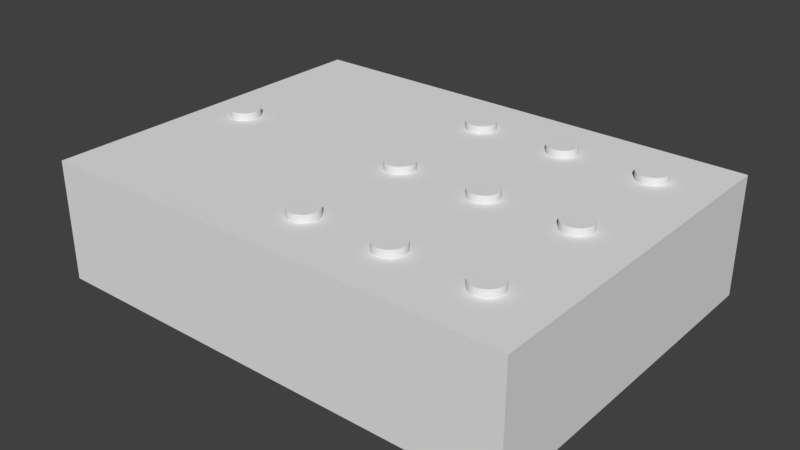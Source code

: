 # Source: Board.End.blend  (saved by Blender 2.79.0; exported with 4.5.12 LTS)
import bpy
from mathutils import Matrix  # noqa: F401  (used for matrix-valued properties, if any)

bpy.ops.wm.read_factory_settings(use_empty=True)
scene = bpy.context.scene
scene.name = 'Scene'

# ---- collections
col_collection_1 = bpy.data.collections.new('Collection 1'); scene.collection.children.link(col_collection_1)

# ---- world
world_world = bpy.data.worlds.new('World'); scene.world = world_world
world_world.color = (0.05088, 0.05088, 0.05088)
world_world.use_sun_shadow = False
world_world.sun_shadow_jitter_overblur = 0.0
world_world.cycles.sampling_method = 'MANUAL'

# ---- meshes
me_cube_018 = bpy.data.meshes.new('Cube.018')
me_cube_018.from_pydata([(-1.0, -1.0, -1.0), (-1.0, -1.0, 1.0), (-1.0, 1.0, -1.0), (-1.0, 1.0, 1.0), (1.0, -1.0, -1.0), (1.0, -1.0, 1.0), (1.0, 1.0, -1.0), (1.0, 1.0, 1.0)], [], [(0, 1, 3, 2), (2, 3, 7, 6), (6, 7, 5, 4), (4, 5, 1, 0), (2, 6, 4, 0), (7, 3, 1, 5)])
_uv = me_cube_018.uv_layers.new(name='UVMap')
_uv.uv.foreach_set('vector', [0.0, 0.0, 0.0, 0.0, 0.0, 0.0, 0.0, 0.0, 0.0, 0.0, 0.0, 0.0, 0.0, 0.0, 0.0, 0.0, 0.0, 0.0, 0.0, 0.0, 0.0, 0.0, 0.0, 0.0, 0.0, 0.0, 0.0, 0.0, 0.0, 0.0, 0.0, 0.0, 0.0, 0.0, 0.0, 0.0, 0.0, 0.0, 0.0, 0.0, 1.021, 0.9999, 5e-05, 0.9999, 5.001e-05, 5e-05, 1.021, 5e-05])
me_cube_018.use_remesh_preserve_volume = False
me_cube_018.use_remesh_preserve_attributes = False
me_cube_018.use_mirror_vertex_groups = False
me_cube_018.update()
me_cube_017 = bpy.data.meshes.new('Cube.017')
me_cube_017.from_pydata([(-1.0, -1.0, -1.0), (-1.0, -1.0, 1.0), (-1.0, 1.0, -1.0), (-1.0, 1.0, 1.0), (1.0, -1.0, -1.0), (1.0, -1.0, 1.0), (1.0, 1.0, -1.0), (1.0, 1.0, 1.0)], [], [(0, 1, 3, 2), (2, 3, 7, 6), (6, 7, 5, 4), (4, 5, 1, 0), (2, 6, 4, 0), (7, 3, 1, 5)])
_uv = me_cube_017.uv_layers.new(name='UVMap')
_uv.uv.foreach_set('vector', [0.0, 0.0, 0.0, 0.0, 0.0, 0.0, 0.0, 0.0, 0.0, 0.0, 0.0, 0.0, 0.0, 0.0, 0.0, 0.0, 0.0, 0.0, 0.0, 0.0, 0.0, 0.0, 0.0, 0.0, 0.0, 0.0, 0.0, 0.0, 0.0, 0.0, 0.0, 0.0, 0.0, 0.0, 0.0, 0.0, 0.0, 0.0, 0.0, 0.0, 1.021, 0.9999, 5e-05, 0.9999, 5.001e-05, 5e-05, 1.021, 5e-05])
me_cube_017.use_remesh_preserve_volume = False
me_cube_017.use_remesh_preserve_attributes = False
me_cube_017.use_mirror_vertex_groups = False
me_cube_017.update()
me_cube_016 = bpy.data.meshes.new('Cube.016')
me_cube_016.from_pydata([(-1.0, -1.0, -1.0), (-1.0, -1.0, 1.0), (-1.0, 1.0, -1.0), (-1.0, 1.0, 1.0), (1.0, -1.0, -1.0), (1.0, -1.0, 1.0), (1.0, 1.0, -1.0), (1.0, 1.0, 1.0)], [], [(0, 1, 3, 2), (2, 3, 7, 6), (6, 7, 5, 4), (4, 5, 1, 0), (2, 6, 4, 0), (7, 3, 1, 5)])
_uv = me_cube_016.uv_layers.new(name='UVMap')
_uv.uv.foreach_set('vector', [0.0, 0.0, 0.0, 0.0, 0.0, 0.0, 0.0, 0.0, 0.0, 0.0, 0.0, 0.0, 0.0, 0.0, 0.0, 0.0, 0.0, 0.0, 0.0, 0.0, 0.0, 0.0, 0.0, 0.0, 0.0, 0.0, 0.0, 0.0, 0.0, 0.0, 0.0, 0.0, 0.0, 0.0, 0.0, 0.0, 0.0, 0.0, 0.0, 0.0, 1.021, 0.9999, 5e-05, 0.9999, 5.001e-05, 5e-05, 1.021, 5e-05])
me_cube_016.use_remesh_preserve_volume = False
me_cube_016.use_remesh_preserve_attributes = False
me_cube_016.use_mirror_vertex_groups = False
me_cube_016.update()
me_cube_015 = bpy.data.meshes.new('Cube.015')
me_cube_015.from_pydata([(-1.0, -1.0, -1.0), (-1.0, -1.0, 1.0), (-1.0, 1.0, -1.0), (-1.0, 1.0, 1.0), (1.0, -1.0, -1.0), (1.0, -1.0, 1.0), (1.0, 1.0, -1.0), (1.0, 1.0, 1.0)], [], [(0, 1, 3, 2), (2, 3, 7, 6), (6, 7, 5, 4), (4, 5, 1, 0), (2, 6, 4, 0), (7, 3, 1, 5)])
_uv = me_cube_015.uv_layers.new(name='UVMap')
_uv.uv.foreach_set('vector', [0.0, 0.0, 0.0, 0.0, 0.0, 0.0, 0.0, 0.0, 0.0, 0.0, 0.0, 0.0, 0.0, 0.0, 0.0, 0.0, 0.0, 0.0, 0.0, 0.0, 0.0, 0.0, 0.0, 0.0, 0.0, 0.0, 0.0, 0.0, 0.0, 0.0, 0.0, 0.0, 0.0, 0.0, 0.0, 0.0, 0.0, 0.0, 0.0, 0.0, 1.021, 0.9999, 5e-05, 0.9999, 5.001e-05, 5e-05, 1.021, 5e-05])
me_cube_015.use_remesh_preserve_volume = False
me_cube_015.use_remesh_preserve_attributes = False
me_cube_015.use_mirror_vertex_groups = False
me_cube_015.update()
me_cube_012 = bpy.data.meshes.new('Cube.012')
me_cube_012.from_pydata([(-1.0, -1.0, -1.0), (-1.0, -1.0, 1.0), (-1.0, 1.0, -1.0), (-1.0, 1.0, 1.0), (1.0, -1.0, -1.0), (1.0, -1.0, 1.0), (1.0, 1.0, -1.0), (1.0, 1.0, 1.0)], [], [(0, 1, 3, 2), (2, 3, 7, 6), (6, 7, 5, 4), (4, 5, 1, 0), (2, 6, 4, 0), (7, 3, 1, 5)])
_uv = me_cube_012.uv_layers.new(name='UVMap')
_uv.uv.foreach_set('vector', [0.0, 0.0, 0.0, 0.0, 0.0, 0.0, 0.0, 0.0, 0.0, 0.0, 0.0, 0.0, 0.0, 0.0, 0.0, 0.0, 0.0, 0.0, 0.0, 0.0, 0.0, 0.0, 0.0, 0.0, 0.0, 0.0, 0.0, 0.0, 0.0, 0.0, 0.0, 0.0, 0.0, 0.0, 0.0, 0.0, 0.0, 0.0, 0.0, 0.0, 1.021, 0.9999, 5e-05, 0.9999, 5.001e-05, 5e-05, 1.021, 5e-05])
me_cube_012.use_remesh_preserve_volume = False
me_cube_012.use_remesh_preserve_attributes = False
me_cube_012.use_mirror_vertex_groups = False
me_cube_012.update()
me_cylinder_014 = bpy.data.meshes.new('Cylinder.014')
me_cylinder_014.from_pydata([(0.0, 1.0, -1.0), (0.0, 1.0, 1.0), (0.1951, 0.9808, -1.0), (0.1951, 0.9808, 1.0), (0.3827, 0.9239, -1.0), (0.3827, 0.9239, 1.0), (0.5556, 0.8315, -1.0), (0.5556, 0.8315, 1.0), (0.7071, 0.7071, -1.0), (0.7071, 0.7071, 1.0), (0.8315, 0.5556, -1.0), (0.8315, 0.5556, 1.0), (0.9239, 0.3827, -1.0), (0.9239, 0.3827, 1.0), (0.9808, 0.1951, -1.0), (0.9808, 0.1951, 1.0), (1.0, 7.55e-08, -1.0), (1.0, 7.55e-08, 1.0), (0.9808, -0.1951, -1.0), (0.9808, -0.1951, 1.0), (0.9239, -0.3827, -1.0), (0.9239, -0.3827, 1.0), (0.8315, -0.5556, -1.0), (0.8315, -0.5556, 1.0), (0.7071, -0.7071, -1.0), (0.7071, -0.7071, 1.0), (0.5556, -0.8315, -1.0), (0.5556, -0.8315, 1.0), (0.3827, -0.9239, -1.0), (0.3827, -0.9239, 1.0), (0.1951, -0.9808, -1.0), (0.1951, -0.9808, 1.0), (-3.258e-07, -1.0, -1.0), (-3.258e-07, -1.0, 1.0), (-0.1951, -0.9808, -1.0), (-0.1951, -0.9808, 1.0), (-0.3827, -0.9239, -1.0), (-0.3827, -0.9239, 1.0), (-0.5556, -0.8315, -1.0), (-0.5556, -0.8315, 1.0), (-0.7071, -0.7071, -1.0), (-0.7071, -0.7071, 1.0), (-0.8315, -0.5556, -1.0), (-0.8315, -0.5556, 1.0), (-0.9239, -0.3827, -1.0), (-0.9239, -0.3827, 1.0), (-0.9808, -0.1951, -1.0), (-0.9808, -0.1951, 1.0), (-1.0, 9.656e-07, -1.0), (-1.0, 9.656e-07, 1.0), (-0.9808, 0.1951, -1.0), (-0.9808, 0.1951, 1.0), (-0.9239, 0.3827, -1.0), (-0.9239, 0.3827, 1.0), (-0.8315, 0.5556, -1.0), (-0.8315, 0.5556, 1.0), (-0.7071, 0.7071, -1.0), (-0.7071, 0.7071, 1.0), (-0.5556, 0.8315, -1.0), (-0.5556, 0.8315, 1.0), (-0.3827, 0.9239, -1.0), (-0.3827, 0.9239, 1.0), (-0.1951, 0.9808, -1.0), (-0.1951, 0.9808, 1.0)], [], [(0, 1, 3, 2), (2, 3, 5, 4), (4, 5, 7, 6), (6, 7, 9, 8), (8, 9, 11, 10), (10, 11, 13, 12), (12, 13, 15, 14), (14, 15, 17, 16), (16, 17, 19, 18), (18, 19, 21, 20), (20, 21, 23, 22), (22, 23, 25, 24), (24, 25, 27, 26), (26, 27, 29, 28), (28, 29, 31, 30), (30, 31, 33, 32), (32, 33, 35, 34), (34, 35, 37, 36), (36, 37, 39, 38), (38, 39, 41, 40), (40, 41, 43, 42), (42, 43, 45, 44), (44, 45, 47, 46), (46, 47, 49, 48), (48, 49, 51, 50), (50, 51, 53, 52), (52, 53, 55, 54), (54, 55, 57, 56), (56, 57, 59, 58), (58, 59, 61, 60), (3, 1, 63, 61, 59, 57, 55, 53, 51, 49, 47, 45, 43, 41, 39, 37, 35, 33, 31, 29, 27, 25, 23, 21, 19, 17, 15, 13, 11, 9, 7, 5), (60, 61, 63, 62), (62, 63, 1, 0), (0, 2, 4, 6, 8, 10, 12, 14, 16, 18, 20, 22, 24, 26, 28, 30, 32, 34, 36, 38, 40, 42, 44, 46, 48, 50, 52, 54, 56, 58, 60, 62)])
me_cylinder_014.use_remesh_preserve_volume = False
me_cylinder_014.use_remesh_preserve_attributes = False
me_cylinder_014.use_mirror_vertex_groups = False
me_cylinder_014.update()
me_cylinder_013 = bpy.data.meshes.new('Cylinder.013')
me_cylinder_013.from_pydata([(0.0, 1.0, -1.0), (0.0, 1.0, 1.0), (0.1951, 0.9808, -1.0), (0.1951, 0.9808, 1.0), (0.3827, 0.9239, -1.0), (0.3827, 0.9239, 1.0), (0.5556, 0.8315, -1.0), (0.5556, 0.8315, 1.0), (0.7071, 0.7071, -1.0), (0.7071, 0.7071, 1.0), (0.8315, 0.5556, -1.0), (0.8315, 0.5556, 1.0), (0.9239, 0.3827, -1.0), (0.9239, 0.3827, 1.0), (0.9808, 0.1951, -1.0), (0.9808, 0.1951, 1.0), (1.0, 7.55e-08, -1.0), (1.0, 7.55e-08, 1.0), (0.9808, -0.1951, -1.0), (0.9808, -0.1951, 1.0), (0.9239, -0.3827, -1.0), (0.9239, -0.3827, 1.0), (0.8315, -0.5556, -1.0), (0.8315, -0.5556, 1.0), (0.7071, -0.7071, -1.0), (0.7071, -0.7071, 1.0), (0.5556, -0.8315, -1.0), (0.5556, -0.8315, 1.0), (0.3827, -0.9239, -1.0), (0.3827, -0.9239, 1.0), (0.1951, -0.9808, -1.0), (0.1951, -0.9808, 1.0), (-3.258e-07, -1.0, -1.0), (-3.258e-07, -1.0, 1.0), (-0.1951, -0.9808, -1.0), (-0.1951, -0.9808, 1.0), (-0.3827, -0.9239, -1.0), (-0.3827, -0.9239, 1.0), (-0.5556, -0.8315, -1.0), (-0.5556, -0.8315, 1.0), (-0.7071, -0.7071, -1.0), (-0.7071, -0.7071, 1.0), (-0.8315, -0.5556, -1.0), (-0.8315, -0.5556, 1.0), (-0.9239, -0.3827, -1.0), (-0.9239, -0.3827, 1.0), (-0.9808, -0.1951, -1.0), (-0.9808, -0.1951, 1.0), (-1.0, 9.656e-07, -1.0), (-1.0, 9.656e-07, 1.0), (-0.9808, 0.1951, -1.0), (-0.9808, 0.1951, 1.0), (-0.9239, 0.3827, -1.0), (-0.9239, 0.3827, 1.0), (-0.8315, 0.5556, -1.0), (-0.8315, 0.5556, 1.0), (-0.7071, 0.7071, -1.0), (-0.7071, 0.7071, 1.0), (-0.5556, 0.8315, -1.0), (-0.5556, 0.8315, 1.0), (-0.3827, 0.9239, -1.0), (-0.3827, 0.9239, 1.0), (-0.1951, 0.9808, -1.0), (-0.1951, 0.9808, 1.0)], [], [(0, 1, 3, 2), (2, 3, 5, 4), (4, 5, 7, 6), (6, 7, 9, 8), (8, 9, 11, 10), (10, 11, 13, 12), (12, 13, 15, 14), (14, 15, 17, 16), (16, 17, 19, 18), (18, 19, 21, 20), (20, 21, 23, 22), (22, 23, 25, 24), (24, 25, 27, 26), (26, 27, 29, 28), (28, 29, 31, 30), (30, 31, 33, 32), (32, 33, 35, 34), (34, 35, 37, 36), (36, 37, 39, 38), (38, 39, 41, 40), (40, 41, 43, 42), (42, 43, 45, 44), (44, 45, 47, 46), (46, 47, 49, 48), (48, 49, 51, 50), (50, 51, 53, 52), (52, 53, 55, 54), (54, 55, 57, 56), (56, 57, 59, 58), (58, 59, 61, 60), (3, 1, 63, 61, 59, 57, 55, 53, 51, 49, 47, 45, 43, 41, 39, 37, 35, 33, 31, 29, 27, 25, 23, 21, 19, 17, 15, 13, 11, 9, 7, 5), (60, 61, 63, 62), (62, 63, 1, 0), (0, 2, 4, 6, 8, 10, 12, 14, 16, 18, 20, 22, 24, 26, 28, 30, 32, 34, 36, 38, 40, 42, 44, 46, 48, 50, 52, 54, 56, 58, 60, 62)])
me_cylinder_013.use_remesh_preserve_volume = False
me_cylinder_013.use_remesh_preserve_attributes = False
me_cylinder_013.use_mirror_vertex_groups = False
me_cylinder_013.update()
me_cylinder_012 = bpy.data.meshes.new('Cylinder.012')
me_cylinder_012.from_pydata([(0.0, 1.0, -1.0), (0.0, 1.0, 1.0), (0.1951, 0.9808, -1.0), (0.1951, 0.9808, 1.0), (0.3827, 0.9239, -1.0), (0.3827, 0.9239, 1.0), (0.5556, 0.8315, -1.0), (0.5556, 0.8315, 1.0), (0.7071, 0.7071, -1.0), (0.7071, 0.7071, 1.0), (0.8315, 0.5556, -1.0), (0.8315, 0.5556, 1.0), (0.9239, 0.3827, -1.0), (0.9239, 0.3827, 1.0), (0.9808, 0.1951, -1.0), (0.9808, 0.1951, 1.0), (1.0, 7.55e-08, -1.0), (1.0, 7.55e-08, 1.0), (0.9808, -0.1951, -1.0), (0.9808, -0.1951, 1.0), (0.9239, -0.3827, -1.0), (0.9239, -0.3827, 1.0), (0.8315, -0.5556, -1.0), (0.8315, -0.5556, 1.0), (0.7071, -0.7071, -1.0), (0.7071, -0.7071, 1.0), (0.5556, -0.8315, -1.0), (0.5556, -0.8315, 1.0), (0.3827, -0.9239, -1.0), (0.3827, -0.9239, 1.0), (0.1951, -0.9808, -1.0), (0.1951, -0.9808, 1.0), (-3.258e-07, -1.0, -1.0), (-3.258e-07, -1.0, 1.0), (-0.1951, -0.9808, -1.0), (-0.1951, -0.9808, 1.0), (-0.3827, -0.9239, -1.0), (-0.3827, -0.9239, 1.0), (-0.5556, -0.8315, -1.0), (-0.5556, -0.8315, 1.0), (-0.7071, -0.7071, -1.0), (-0.7071, -0.7071, 1.0), (-0.8315, -0.5556, -1.0), (-0.8315, -0.5556, 1.0), (-0.9239, -0.3827, -1.0), (-0.9239, -0.3827, 1.0), (-0.9808, -0.1951, -1.0), (-0.9808, -0.1951, 1.0), (-1.0, 9.656e-07, -1.0), (-1.0, 9.656e-07, 1.0), (-0.9808, 0.1951, -1.0), (-0.9808, 0.1951, 1.0), (-0.9239, 0.3827, -1.0), (-0.9239, 0.3827, 1.0), (-0.8315, 0.5556, -1.0), (-0.8315, 0.5556, 1.0), (-0.7071, 0.7071, -1.0), (-0.7071, 0.7071, 1.0), (-0.5556, 0.8315, -1.0), (-0.5556, 0.8315, 1.0), (-0.3827, 0.9239, -1.0), (-0.3827, 0.9239, 1.0), (-0.1951, 0.9808, -1.0), (-0.1951, 0.9808, 1.0)], [], [(0, 1, 3, 2), (2, 3, 5, 4), (4, 5, 7, 6), (6, 7, 9, 8), (8, 9, 11, 10), (10, 11, 13, 12), (12, 13, 15, 14), (14, 15, 17, 16), (16, 17, 19, 18), (18, 19, 21, 20), (20, 21, 23, 22), (22, 23, 25, 24), (24, 25, 27, 26), (26, 27, 29, 28), (28, 29, 31, 30), (30, 31, 33, 32), (32, 33, 35, 34), (34, 35, 37, 36), (36, 37, 39, 38), (38, 39, 41, 40), (40, 41, 43, 42), (42, 43, 45, 44), (44, 45, 47, 46), (46, 47, 49, 48), (48, 49, 51, 50), (50, 51, 53, 52), (52, 53, 55, 54), (54, 55, 57, 56), (56, 57, 59, 58), (58, 59, 61, 60), (3, 1, 63, 61, 59, 57, 55, 53, 51, 49, 47, 45, 43, 41, 39, 37, 35, 33, 31, 29, 27, 25, 23, 21, 19, 17, 15, 13, 11, 9, 7, 5), (60, 61, 63, 62), (62, 63, 1, 0), (0, 2, 4, 6, 8, 10, 12, 14, 16, 18, 20, 22, 24, 26, 28, 30, 32, 34, 36, 38, 40, 42, 44, 46, 48, 50, 52, 54, 56, 58, 60, 62)])
me_cylinder_012.use_remesh_preserve_volume = False
me_cylinder_012.use_remesh_preserve_attributes = False
me_cylinder_012.use_mirror_vertex_groups = False
me_cylinder_012.update()
me_cube_002 = bpy.data.meshes.new('Cube.002')
me_cube_002.from_pydata([(-0.6, 0.25, -0.625), (-0.5805, 0.2452, -0.625), (-0.5617, 0.231, -0.625), (-0.5444, 0.2079, -0.625), (-0.5293, 0.1768, -0.625), (-0.5169, 0.1389, -0.625), (-0.5076, 0.09567, -0.625), (-0.5019, 0.04877, -0.625), (-0.5, 1.887e-08, -0.625), (-0.5019, -0.04877, -0.625), (-0.5076, -0.09567, -0.625), (-0.5169, -0.1389, -0.625), (-0.5293, -0.1768, -0.625), (-0.5444, -0.2079, -0.625), (-0.5617, -0.231, -0.625), (-0.5805, -0.2452, -0.625), (-0.6, -0.25, -0.625), (-0.6195, -0.2452, -0.625), (-0.6383, -0.231, -0.625), (-0.6556, -0.2079, -0.625), (-0.6707, -0.1768, -0.625), (-0.6831, -0.1389, -0.625), (-0.6924, -0.09567, -0.625), (-0.6981, -0.04877, -0.625), (-0.7, 2.414e-07, -0.625), (-0.6981, 0.04877, -0.625), (-0.6924, 0.09567, -0.625), (-0.6831, 0.1389, -0.625), (-0.6707, 0.1768, -0.625), (-0.6556, 0.2079, -0.625), (-0.6383, 0.231, -0.625), (-0.6195, 0.2452, -0.625), (0.0, 0.25, -0.625), (0.01951, 0.2452, -0.625), (0.03827, 0.231, -0.625), (0.05556, 0.2079, -0.625), (0.07071, 0.1768, -0.625), (0.08315, 0.1389, -0.625), (0.09239, 0.09567, -0.625), (0.09808, 0.04877, -0.625), (0.1, 1.887e-08, -0.625), (0.09808, -0.04877, -0.625), (0.09239, -0.09567, -0.625), (0.08315, -0.1389, -0.625), (0.07071, -0.1768, -0.625), (0.05556, -0.2079, -0.625), (0.03827, -0.231, -0.625), (0.01951, -0.2452, -0.625), (-3.258e-08, -0.25, -0.625), (-0.01951, -0.2452, -0.625), (-0.03827, -0.231, -0.625), (-0.05556, -0.2079, -0.625), (-0.07071, -0.1768, -0.625), (-0.08315, -0.1389, -0.625), (-0.09239, -0.09567, -0.625), (-0.09808, -0.04877, -0.625), (-0.1, 2.414e-07, -0.625), (-0.09808, 0.04877, -0.625), (-0.09239, 0.09567, -0.625), (-0.08315, 0.1389, -0.625), (-0.07071, 0.1768, -0.625), (-0.05556, 0.2079, -0.625), (-0.03827, 0.231, -0.625), (-0.01951, 0.2452, -0.625), (0.6, 0.25, -0.625), (0.6195, 0.2452, -0.625), (0.6383, 0.231, -0.625), (0.6556, 0.2079, -0.625), (0.6707, 0.1768, -0.625), (0.6831, 0.1389, -0.625), (0.6924, 0.09567, -0.625), (0.6981, 0.04877, -0.625), (0.7, 1.887e-08, -0.625), (0.6981, -0.04877, -0.625), (0.6924, -0.09567, -0.625), (0.6831, -0.1389, -0.625), (0.6707, -0.1768, -0.625), (0.6556, -0.2079, -0.625), (0.6383, -0.231, -0.625), (0.6195, -0.2452, -0.625), (0.6, -0.25, -0.625), (0.5805, -0.2452, -0.625), (0.5617, -0.231, -0.625), (0.5444, -0.2079, -0.625), (0.5293, -0.1768, -0.625), (0.5169, -0.1389, -0.625), (0.5076, -0.09567, -0.625), (0.5019, -0.04877, -0.625), (0.5, 2.414e-07, -0.625), (0.5019, 0.04877, -0.625), (0.5076, 0.09567, -0.625), (0.5169, 0.1389, -0.625), (0.5293, 0.1768, -0.625), (0.5444, 0.2079, -0.625), (0.5617, 0.231, -0.625), (0.5805, 0.2452, -0.625), (-1.0, -1.0, -1.0), (-1.0, -1.0, 1.0), (-1.0, 1.0, -1.0), (-1.0, 1.0, 1.0), (1.0, -1.0, -1.0), (1.0, -1.0, 1.0), (1.0, 1.0, -1.0), (1.0, 1.0, 1.0), (0.6831, -0.1389, 1.0), (0.6, 0.25, 1.0), (0.5805, 0.2452, 1.0), (0.5617, 0.231, 1.0), (0.5076, -0.09567, 1.0), (0.5169, -0.1389, 1.0), (0.5019, -0.04877, 1.0), (0.5293, -0.1768, 1.0), (0.5805, -0.2452, 1.0), (0.6, -0.25, 1.0), (0.5617, -0.231, 1.0), (0.6981, 0.04877, 1.0), (0.6556, 0.2079, 1.0), (0.7, 1.887e-08, 1.0), (0.6924, 0.09567, 1.0), (0.6195, -0.2452, 1.0), (0.5293, 0.1768, 1.0), (0.5444, 0.2079, 1.0), (0.5169, 0.1389, 1.0), (0.6981, -0.04877, 1.0), (0.6556, -0.2079, 1.0), (0.6707, -0.1768, 1.0), (0.6924, -0.09567, 1.0), (0.5, 2.414e-07, 1.0), (0.5444, -0.2079, 1.0), (0.5019, 0.04877, 1.0), (0.6707, 0.1768, 1.0), (0.6383, -0.231, 1.0), (0.6831, 0.1389, 1.0), (0.5076, 0.09567, 1.0), (0.6383, 0.231, 1.0), (0.6195, 0.2452, 1.0), (0.08315, -0.1389, 1.0), (0.0, 0.25, 1.0), (-0.01951, 0.2452, 1.0), (-0.03827, 0.231, 1.0), (-0.09239, -0.09567, 1.0), (-0.08315, -0.1389, 1.0), (-0.09808, -0.04877, 1.0), (-0.07071, -0.1768, 1.0), (-0.01951, -0.2452, 1.0), (-3.258e-08, -0.25, 1.0), (-0.03827, -0.231, 1.0), (0.09808, 0.04877, 1.0), (0.05556, 0.2079, 1.0), (0.1, 1.887e-08, 1.0), (0.09239, 0.09567, 1.0), (0.01951, -0.2452, 1.0), (-0.07071, 0.1768, 1.0), (-0.05556, 0.2079, 1.0), (-0.08315, 0.1389, 1.0), (0.09808, -0.04877, 1.0), (0.05556, -0.2079, 1.0), (0.07071, -0.1768, 1.0), (0.09239, -0.09567, 1.0), (-0.1, 2.414e-07, 1.0), (-0.05556, -0.2079, 1.0), (-0.09808, 0.04877, 1.0), (0.07071, 0.1768, 1.0), (0.03827, -0.231, 1.0), (0.08315, 0.1389, 1.0), (-0.09239, 0.09567, 1.0), (0.03827, 0.231, 1.0), (0.01951, 0.2452, 1.0), (-0.5169, -0.1389, 1.0), (-0.6, 0.25, 1.0), (-0.6195, 0.2452, 1.0), (-0.6383, 0.231, 1.0), (-0.6924, -0.09567, 1.0), (-0.6831, -0.1389, 1.0), (-0.6981, -0.04877, 1.0), (-0.6707, -0.1768, 1.0), (-0.6195, -0.2452, 1.0), (-0.6, -0.25, 1.0), (-0.6383, -0.231, 1.0), (-0.5019, 0.04877, 1.0), (-0.5444, 0.2079, 1.0), (-0.5, 1.887e-08, 1.0), (-0.5076, 0.09567, 1.0), (-0.5805, -0.2452, 1.0), (-0.6707, 0.1768, 1.0), (-0.6556, 0.2079, 1.0), (-0.6831, 0.1389, 1.0), (-0.5019, -0.04877, 1.0), (-0.5444, -0.2079, 1.0), (-0.5293, -0.1768, 1.0), (-0.5076, -0.09567, 1.0), (-0.7, 2.414e-07, 1.0), (-0.6556, -0.2079, 1.0), (-0.6981, 0.04877, 1.0), (-0.5293, 0.1768, 1.0), (-0.5617, -0.231, 1.0), (-0.5169, 0.1389, 1.0), (-0.6924, 0.09567, 1.0), (-0.5617, 0.231, 1.0), (-0.5805, 0.2452, 1.0)], [], [(0, 1, 199, 169), (1, 2, 198, 199), (2, 3, 180, 198), (3, 4, 194, 180), (4, 5, 196, 194), (5, 6, 182, 196), (6, 7, 179, 182), (7, 8, 181, 179), (8, 9, 187, 181), (9, 10, 190, 187), (10, 11, 168, 190), (11, 12, 189, 168), (12, 13, 188, 189), (13, 14, 195, 188), (14, 15, 183, 195), (15, 16, 177, 183), (16, 17, 176, 177), (17, 18, 178, 176), (18, 19, 192, 178), (19, 20, 175, 192), (20, 21, 173, 175), (21, 22, 172, 173), (22, 23, 174, 172), (23, 24, 191, 174), (24, 25, 193, 191), (25, 26, 197, 193), (26, 27, 186, 197), (27, 28, 184, 186), (28, 29, 185, 184), (29, 30, 171, 185), (30, 31, 170, 171), (31, 0, 169, 170), (0, 31, 30, 29, 28, 27, 26, 25, 24, 23, 22, 21, 20, 19, 18, 17, 16, 15, 14, 13, 12, 11, 10, 9, 8, 7, 6, 5, 4, 3, 2, 1), (32, 33, 167, 137), (33, 34, 166, 167), (34, 35, 148, 166), (35, 36, 162, 148), (36, 37, 164, 162), (37, 38, 150, 164), (38, 39, 147, 150), (39, 40, 149, 147), (40, 41, 155, 149), (41, 42, 158, 155), (42, 43, 136, 158), (43, 44, 157, 136), (44, 45, 156, 157), (45, 46, 163, 156), (46, 47, 151, 163), (47, 48, 145, 151), (48, 49, 144, 145), (49, 50, 146, 144), (50, 51, 160, 146), (51, 52, 143, 160), (52, 53, 141, 143), (53, 54, 140, 141), (54, 55, 142, 140), (55, 56, 159, 142), (56, 57, 161, 159), (57, 58, 165, 161), (58, 59, 154, 165), (59, 60, 152, 154), (60, 61, 153, 152), (61, 62, 139, 153), (62, 63, 138, 139), (63, 32, 137, 138), (32, 63, 62, 61, 60, 59, 58, 57, 56, 55, 54, 53, 52, 51, 50, 49, 48, 47, 46, 45, 44, 43, 42, 41, 40, 39, 38, 37, 36, 35, 34, 33), (64, 65, 135, 105), (65, 66, 134, 135), (66, 67, 116, 134), (67, 68, 130, 116), (68, 69, 132, 130), (69, 70, 118, 132), (70, 71, 115, 118), (71, 72, 117, 115), (72, 73, 123, 117), (73, 74, 126, 123), (74, 75, 104, 126), (75, 76, 125, 104), (76, 77, 124, 125), (77, 78, 131, 124), (78, 79, 119, 131), (79, 80, 113, 119), (80, 81, 112, 113), (81, 82, 114, 112), (82, 83, 128, 114), (83, 84, 111, 128), (84, 85, 109, 111), (85, 86, 108, 109), (86, 87, 110, 108), (87, 88, 127, 110), (88, 89, 129, 127), (89, 90, 133, 129), (90, 91, 122, 133), (91, 92, 120, 122), (92, 93, 121, 120), (93, 94, 107, 121), (94, 95, 106, 107), (95, 64, 105, 106), (64, 95, 94, 93, 92, 91, 90, 89, 88, 87, 86, 85, 84, 83, 82, 81, 80, 79, 78, 77, 76, 75, 74, 73, 72, 71, 70, 69, 68, 67, 66, 65), (96, 97, 99, 98), (98, 99, 103, 102), (102, 103, 101, 100), (100, 101, 97, 96), (98, 102, 100, 96), (103, 117, 123, 126, 104, 125, 124, 131, 119, 113, 112, 114, 128, 111, 109, 108, 110, 127, 149, 155, 158, 136, 157, 156, 163, 151, 145, 144, 146, 160, 143, 141, 140, 142, 159, 181, 187, 190, 168, 189, 188, 195, 183, 177, 176, 178, 192, 175, 173, 172, 174, 191, 99, 97, 101), (99, 127, 129, 133, 122, 120, 121, 107, 106, 105, 135, 134, 116, 130, 132, 118, 115, 117, 103), (99, 159, 161, 165, 154, 152, 153, 139, 138, 137, 167, 166, 148, 162, 164, 150, 147, 149, 127), (99, 191, 193, 197, 186, 184, 185, 171, 170, 169, 199, 198, 180, 194, 196, 182, 179, 181, 159)])
_uv = me_cube_002.uv_layers.new(name='UVMap')
_uv.uv.foreach_set('vector', [0.0, 0.0, 0.0, 0.0, 0.0, 0.0, 0.0, 0.0, 0.0, 0.0, 0.0, 0.0, 0.0, 0.0, 0.0, 0.0, 0.0, 0.0, 0.0, 0.0, 0.0, 0.0, 0.0, 0.0, 0.0, 0.0, 0.0, 0.0, 0.0, 0.0, 0.0, 0.0, 0.0, 0.0, 0.0, 0.0, 0.0, 0.0, 0.0, 0.0, 0.0, 0.0, 0.0, 0.0, 0.0, 0.0, 0.0, 0.0, 0.0, 0.0, 0.0, 0.0, 0.0, 0.0, 0.0, 0.0, 0.0, 0.0, 0.0, 0.0, 0.0, 0.0, 0.0, 0.0, 0.0, 0.0, 0.0, 0.0, 0.0, 0.0, 0.0, 0.0, 0.0, 0.0, 0.0, 0.0, 0.0, 0.0, 0.0, 0.0, 0.0, 0.0, 0.0, 0.0, 0.0, 0.0, 0.0, 0.0, 0.0, 0.0, 0.0, 0.0, 0.0, 0.0, 0.0, 0.0, 0.0, 0.0, 0.0, 0.0, 0.0, 0.0, 0.0, 0.0, 0.0, 0.0, 0.0, 0.0, 0.0, 0.0, 0.0, 0.0, 0.0, 0.0, 0.0, 0.0, 0.0, 0.0, 0.0, 0.0, 0.0, 0.0, 0.0, 0.0, 0.0, 0.0, 0.0, 0.0, 0.0, 0.0, 0.0, 0.0, 0.0, 0.0, 0.0, 0.0, 0.0, 0.0, 0.0, 0.0, 0.0, 0.0, 0.0, 0.0, 0.0, 0.0, 0.0, 0.0, 0.0, 0.0, 0.0, 0.0, 0.0, 0.0, 0.0, 0.0, 0.0, 0.0, 0.0, 0.0, 0.0, 0.0, 0.0, 0.0, 0.0, 0.0, 0.0, 0.0, 0.0, 0.0, 0.0, 0.0, 0.0, 0.0, 0.0, 0.0, 0.0, 0.0, 0.0, 0.0, 0.0, 0.0, 0.0, 0.0, 0.0, 0.0, 0.0, 0.0, 0.0, 0.0, 0.0, 0.0, 0.0, 0.0, 0.0, 0.0, 0.0, 0.0, 0.0, 0.0, 0.0, 0.0, 0.0, 0.0, 0.0, 0.0, 0.0, 0.0, 0.0, 0.0, 0.0, 0.0, 0.0, 0.0, 0.0, 0.0, 0.0, 0.0, 0.0, 0.0, 0.0, 0.0, 0.0, 0.0, 0.0, 0.0, 0.0, 0.0, 0.0, 0.0, 0.0, 0.0, 0.0, 0.0, 0.0, 0.0, 0.0, 0.0, 0.0, 0.0, 0.0, 0.0, 0.0, 0.0, 0.0, 0.0, 0.0, 0.0, 0.0, 0.0, 0.0, 0.0, 0.0, 0.0, 0.0, 0.0, 0.0, 0.0, 0.0, 0.0, 0.0, 0.0, 0.0, 0.0, 0.0, 0.0, 0.0, 0.0, 0.0, 0.0, 0.0, 0.0, 0.0, 0.0, 0.0, 0.0, 0.0, 0.0, 0.0, 0.0, 0.0, 0.0, 0.0, 0.0, 0.0, 0.0, 0.0, 0.0, 0.0, 0.0, 0.0, 0.0, 0.0, 0.0, 0.0, 0.0, 0.0, 0.0, 0.0, 0.0, 0.0, 0.0, 0.0, 0.0, 0.0, 0.0, 0.0, 0.0, 0.0, 0.0, 0.0, 0.0, 0.0, 0.0, 0.0, 0.0, 0.0, 0.0, 0.0, 0.0, 0.0, 0.0, 0.0, 0.0, 0.0, 0.0, 0.0, 0.0, 0.0, 0.0, 0.0, 0.0, 0.0, 0.0, 0.0, 0.0, 0.0, 0.0, 0.0, 0.0, 0.0, 0.0, 0.0, 0.0, 0.0, 0.0, 0.0, 0.0, 0.0, 0.0, 0.0, 0.0, 0.0, 0.0, 0.0, 0.0, 0.0, 0.0, 0.0, 0.0, 0.0, 0.0, 0.0, 0.0, 0.0, 0.0, 0.0, 0.0, 0.0, 0.0, 0.0, 0.0, 0.0, 0.0, 0.0, 0.0, 0.0, 0.0, 0.0, 0.0, 0.0, 0.0, 0.0, 0.0, 0.0, 0.0, 0.0, 0.0, 0.0, 0.0, 0.0, 0.0, 0.0, 0.0, 0.0, 0.0, 0.0, 0.0, 0.0, 0.0, 0.0, 0.0, 0.0, 0.0, 0.0, 0.0, 0.0, 0.0, 0.0, 0.0, 0.0, 0.0, 0.0, 0.0, 0.0, 0.0, 0.0, 0.0, 0.0, 0.0, 0.0, 0.0, 0.0, 0.0, 0.0, 0.0, 0.0, 0.0, 0.0, 0.0, 0.0, 0.0, 0.0, 0.0, 0.0, 0.0, 0.0, 0.0, 0.0, 0.0, 0.0, 0.0, 0.0, 0.0, 0.0, 0.0, 0.0, 0.0, 0.0, 0.0, 0.0, 0.0, 0.0, 0.0, 0.0, 0.0, 0.0, 0.0, 0.0, 0.0, 0.0, 0.0, 0.0, 0.0, 0.0, 0.0, 0.0, 0.0, 0.0, 0.0, 0.0, 0.0, 0.0, 0.0, 0.0, 0.0, 0.0, 0.0, 0.0, 0.0, 0.0, 0.0, 0.0, 0.0, 0.0, 0.0, 0.0, 0.0, 0.0, 0.0, 0.0, 0.0, 0.0, 0.0, 0.0, 0.0, 0.0, 0.0, 0.0, 0.0, 0.0, 0.0, 0.0, 0.0, 0.0, 0.0, 0.0, 0.0, 0.0, 0.0, 0.0, 0.0, 0.0, 0.0, 0.0, 0.0, 0.0, 0.0, 0.0, 0.0, 0.0, 0.0, 0.0, 0.0, 0.0, 0.0, 0.0, 0.0, 0.0, 0.0, 0.0, 0.0, 0.0, 0.0, 0.0, 0.0, 0.0, 0.0, 0.0, 0.0, 0.0, 0.0, 0.0, 0.0, 0.0, 0.0, 0.0, 0.0, 0.0, 0.0, 0.0, 0.0, 0.0, 0.0, 0.0, 0.0, 0.0, 0.0, 0.0, 0.0, 0.0, 0.0, 0.0, 0.0, 0.0, 0.0, 0.0, 0.0, 0.0, 0.0, 0.0, 0.0, 0.0, 0.0, 0.0, 0.0, 0.0, 0.0, 0.0, 0.0, 0.0, 0.0, 0.0, 0.0, 0.0, 0.0, 0.0, 0.0, 0.0, 0.0, 0.0, 0.0, 0.0, 0.0, 0.0, 0.0, 0.0, 0.0, 0.0, 0.0, 0.0, 0.0, 0.0, 0.0, 0.0, 0.0, 0.0, 0.0, 0.0, 0.0, 0.0, 0.0, 0.0, 0.0, 0.0, 0.0, 0.0, 0.0, 0.0, 0.0, 0.0, 0.0, 0.0, 0.0, 0.0, 0.0, 0.0, 0.0, 0.0, 0.0, 0.0, 0.0, 0.0, 0.0, 0.0, 0.0, 0.0, 0.0, 0.0, 0.0, 0.0, 0.0, 0.0, 0.0, 0.0, 0.0, 0.0, 0.0, 0.0, 0.0, 0.0, 0.0, 0.0, 0.0, 0.0, 0.0, 0.0, 0.0, 0.0, 0.0, 0.0, 0.0, 0.0, 0.0, 0.0, 0.0, 0.0, 0.0, 0.0, 0.0, 0.0, 0.0, 0.0, 0.0, 0.0, 0.0, 0.0, 0.0, 0.0, 0.0, 0.0, 0.0, 0.0, 0.0, 0.0, 0.0, 0.0, 0.0, 0.0, 0.0, 0.0, 0.0, 0.0, 0.0, 0.0, 0.0, 0.0, 0.0, 0.0, 0.0, 0.0, 0.0, 0.0, 0.0, 0.0, 0.0, 0.0, 0.0, 0.0, 0.0, 0.0, 0.0, 0.0, 0.0, 0.0, 0.0, 0.0, 0.0, 0.0, 0.0, 0.0, 0.0, 0.0, 0.0, 0.0, 0.0, 0.0, 0.0, 0.0, 0.0, 0.0, 0.0, 0.0, 0.0, 0.0, 0.0, 0.0, 0.0, 0.0, 0.0, 0.0, 0.0, 0.0, 0.0, 0.0, 0.0, 0.0, 0.0, 0.0, 0.0, 0.0, 0.0, 0.0, 0.0, 0.0, 0.0, 0.0, 0.0, 0.0, 0.0, 0.0, 0.0, 0.0, 0.0, 0.0, 0.0, 0.0, 0.0, 0.0, 0.0, 0.0, 0.0, 0.0, 0.0, 0.0, 0.0, 0.0, 0.0, 0.0, 0.0, 0.0, 0.0, 0.0, 0.0, 0.0, 0.0, 0.0, 0.0, 0.0, 0.0, 0.0, 0.0, 0.0, 0.0, 0.0, 0.0, 0.0, 0.0, 0.0, 0.0, 0.0, 0.0, 0.0, 0.0, 0.0, 0.0, 0.0, 0.0, 0.0, 0.0, 0.0, 0.0, 0.0, 0.0, 0.0, 0.0, 0.0, 0.0, 0.0, 0.0, 0.0, 0.0, 0.0, 0.0, 0.0, 0.0, 0.0, 0.0, 0.0, 0.0, 0.0, 0.0, 0.0, 0.0, 0.0, 0.0, 0.0, 0.0, 0.0, 0.0, 0.0, 0.0, 0.0, 0.0, 0.0, 0.0, 0.0, 0.0, 0.0, 0.0, 0.0, 0.0, 0.0, 0.0, 0.0, 0.0, 0.0, 0.0, 0.0, 0.0, 0.0, 0.0, 0.0, 0.0, 0.0, 0.0, 0.0, 0.0, 0.0, 0.0, 0.0, 0.0, 0.0, 0.0, 0.0, 0.0, 0.0, 0.0, 0.0, 0.0, 0.0, 0.0, 0.0, 0.0, 0.0, 0.0, 0.0, 0.0, 0.0, 0.0, 0.0, 0.0, 0.0, 0.0, 0.0, 0.0, 0.0, 0.0, 0.0, 0.0, 0.0, 0.0, 0.0, 0.0, 0.0, 0.0, 0.0, 0.0, 0.0, 0.0, 0.0, 0.0, 0.0, 0.0, 0.0, 0.0, 0.0, 0.0, 0.0, 0.0, 0.0, 0.0, 0.0, 0.0, 0.0, 0.0, 0.0, 0.0, 0.0, 0.0, 0.0, 0.0, 0.0, 0.0, 0.0, 0.0, 0.0, 0.0, 0.0, 0.0, 0.0, 0.0, 0.0, 0.0, 0.0, 0.0, 0.0, 0.0, 0.0, 0.0, 0.0, 0.0, 0.0, 0.0, 0.0, 0.0, 0.0, 0.0, 0.0, 0.0, 0.0, 0.0, 0.0, 0.0, 0.0, 0.0, 0.0, 0.0, 0.0, 0.0, 0.0, 0.0, 0.0, 0.0, 0.0, 0.0, 0.0, 0.0, 0.0, 0.0, 0.0, 0.0, 0.0, 0.0, 0.0, 0.0, 0.0, 0.0, 0.0, 0.0, 0.0, 0.0, 0.0, 0.0, 0.0, 0.0, 0.0, 0.0, 0.0, 0.0, 1.003, 0.9999, 0.8526, 0.5, 0.8516, 0.4756, 0.8488, 0.4522, 0.8441, 0.4306, 0.8379, 0.4116, 0.8303, 0.3961, 0.8216, 0.3845, 0.8122, 0.3774, 0.8024, 0.375, 0.7927, 0.3774, 0.7832, 0.3845, 0.7746, 0.3961, 0.767, 0.4116, 0.7607, 0.4306, 0.7561, 0.4522, 0.7532, 0.4756, 0.7523, 0.5, 0.5517, 0.5, 0.5507, 0.4756, 0.5479, 0.4522, 0.5432, 0.4306, 0.537, 0.4116, 0.5294, 0.3961, 0.5207, 0.3845, 0.5113, 0.3774, 0.5015, 0.375, 0.4918, 0.3774, 0.4823, 0.3845, 0.4737, 0.3961, 0.4661, 0.4116, 0.4598, 0.4306, 0.4552, 0.4522, 0.4523, 0.4756, 0.4514, 0.5, 0.2508, 0.5, 0.2498, 0.4756, 0.247, 0.4522, 0.2423, 0.4306, 0.2361, 0.4116, 0.2285, 0.3961, 0.2198, 0.3845, 0.2104, 0.3774, 0.2006, 0.375, 0.1909, 0.3774, 0.1815, 0.3845, 0.1728, 0.3961, 0.1652, 0.4116, 0.159, 0.4306, 0.1543, 0.4522, 0.1515, 0.4756, 0.1505, 0.5, 5e-05, 0.9999, 5.001e-05, 5e-05, 1.003, 5e-05, 5e-05, 0.9999, 0.7523, 0.5, 0.7532, 0.5244, 0.7561, 0.5478, 0.7607, 0.5694, 0.767, 0.5884, 0.7746, 0.6039, 0.7832, 0.6155, 0.7927, 0.6226, 0.8024, 0.625, 0.8122, 0.6226, 0.8216, 0.6155, 0.8303, 0.6039, 0.8379, 0.5884, 0.8441, 0.5694, 0.8488, 0.5478, 0.8516, 0.5244, 0.8526, 0.5, 1.003, 0.9999, 5e-05, 0.9999, 0.4514, 0.5, 0.4524, 0.5244, 0.4552, 0.5478, 0.4598, 0.5694, 0.4661, 0.5884, 0.4737, 0.6039, 0.4824, 0.6155, 0.4918, 0.6226, 0.5015, 0.625, 0.5113, 0.6226, 0.5207, 0.6155, 0.5294, 0.6039, 0.537, 0.5884, 0.5432, 0.5694, 0.5479, 0.5478, 0.5507, 0.5244, 0.5517, 0.5, 0.7523, 0.5, 5e-05, 0.9999, 0.1505, 0.5, 0.1515, 0.5244, 0.1543, 0.5478, 0.1589, 0.5694, 0.1652, 0.5884, 0.1728, 0.6039, 0.1815, 0.6155, 0.1909, 0.6226, 0.2006, 0.625, 0.2104, 0.6226, 0.2198, 0.6155, 0.2285, 0.6039, 0.2361, 0.5884, 0.2423, 0.5694, 0.247, 0.5478, 0.2498, 0.5244, 0.2508, 0.5, 0.4514, 0.5])
me_cube_002.use_remesh_preserve_volume = False
me_cube_002.use_remesh_preserve_attributes = False
me_cube_002.use_mirror_vertex_groups = False
me_cube_002.update()
me_cylinder_009 = bpy.data.meshes.new('Cylinder.009')
me_cylinder_009.from_pydata([(0.0, 1.0, -1.0), (0.0, 1.0, 1.0), (0.1951, 0.9808, -1.0), (0.1951, 0.9808, 1.0), (0.3827, 0.9239, -1.0), (0.3827, 0.9239, 1.0), (0.5556, 0.8315, -1.0), (0.5556, 0.8315, 1.0), (0.7071, 0.7071, -1.0), (0.7071, 0.7071, 1.0), (0.8315, 0.5556, -1.0), (0.8315, 0.5556, 1.0), (0.9239, 0.3827, -1.0), (0.9239, 0.3827, 1.0), (0.9808, 0.1951, -1.0), (0.9808, 0.1951, 1.0), (1.0, 7.55e-08, -1.0), (1.0, 7.55e-08, 1.0), (0.9808, -0.1951, -1.0), (0.9808, -0.1951, 1.0), (0.9239, -0.3827, -1.0), (0.9239, -0.3827, 1.0), (0.8315, -0.5556, -1.0), (0.8315, -0.5556, 1.0), (0.7071, -0.7071, -1.0), (0.7071, -0.7071, 1.0), (0.5556, -0.8315, -1.0), (0.5556, -0.8315, 1.0), (0.3827, -0.9239, -1.0), (0.3827, -0.9239, 1.0), (0.1951, -0.9808, -1.0), (0.1951, -0.9808, 1.0), (-3.258e-07, -1.0, -1.0), (-3.258e-07, -1.0, 1.0), (-0.1951, -0.9808, -1.0), (-0.1951, -0.9808, 1.0), (-0.3827, -0.9239, -1.0), (-0.3827, -0.9239, 1.0), (-0.5556, -0.8315, -1.0), (-0.5556, -0.8315, 1.0), (-0.7071, -0.7071, -1.0), (-0.7071, -0.7071, 1.0), (-0.8315, -0.5556, -1.0), (-0.8315, -0.5556, 1.0), (-0.9239, -0.3827, -1.0), (-0.9239, -0.3827, 1.0), (-0.9808, -0.1951, -1.0), (-0.9808, -0.1951, 1.0), (-1.0, 9.656e-07, -1.0), (-1.0, 9.656e-07, 1.0), (-0.9808, 0.1951, -1.0), (-0.9808, 0.1951, 1.0), (-0.9239, 0.3827, -1.0), (-0.9239, 0.3827, 1.0), (-0.8315, 0.5556, -1.0), (-0.8315, 0.5556, 1.0), (-0.7071, 0.7071, -1.0), (-0.7071, 0.7071, 1.0), (-0.5556, 0.8315, -1.0), (-0.5556, 0.8315, 1.0), (-0.3827, 0.9239, -1.0), (-0.3827, 0.9239, 1.0), (-0.1951, 0.9808, -1.0), (-0.1951, 0.9808, 1.0)], [], [(0, 1, 3, 2), (2, 3, 5, 4), (4, 5, 7, 6), (6, 7, 9, 8), (8, 9, 11, 10), (10, 11, 13, 12), (12, 13, 15, 14), (14, 15, 17, 16), (16, 17, 19, 18), (18, 19, 21, 20), (20, 21, 23, 22), (22, 23, 25, 24), (24, 25, 27, 26), (26, 27, 29, 28), (28, 29, 31, 30), (30, 31, 33, 32), (32, 33, 35, 34), (34, 35, 37, 36), (36, 37, 39, 38), (38, 39, 41, 40), (40, 41, 43, 42), (42, 43, 45, 44), (44, 45, 47, 46), (46, 47, 49, 48), (48, 49, 51, 50), (50, 51, 53, 52), (52, 53, 55, 54), (54, 55, 57, 56), (56, 57, 59, 58), (58, 59, 61, 60), (3, 1, 63, 61, 59, 57, 55, 53, 51, 49, 47, 45, 43, 41, 39, 37, 35, 33, 31, 29, 27, 25, 23, 21, 19, 17, 15, 13, 11, 9, 7, 5), (60, 61, 63, 62), (62, 63, 1, 0), (0, 2, 4, 6, 8, 10, 12, 14, 16, 18, 20, 22, 24, 26, 28, 30, 32, 34, 36, 38, 40, 42, 44, 46, 48, 50, 52, 54, 56, 58, 60, 62)])
me_cylinder_009.use_remesh_preserve_volume = False
me_cylinder_009.use_remesh_preserve_attributes = False
me_cylinder_009.use_mirror_vertex_groups = False
me_cylinder_009.update()
me_cylinder_008 = bpy.data.meshes.new('Cylinder.008')
me_cylinder_008.from_pydata([(0.0, 1.0, -1.0), (0.0, 1.0, 1.0), (0.1951, 0.9808, -1.0), (0.1951, 0.9808, 1.0), (0.3827, 0.9239, -1.0), (0.3827, 0.9239, 1.0), (0.5556, 0.8315, -1.0), (0.5556, 0.8315, 1.0), (0.7071, 0.7071, -1.0), (0.7071, 0.7071, 1.0), (0.8315, 0.5556, -1.0), (0.8315, 0.5556, 1.0), (0.9239, 0.3827, -1.0), (0.9239, 0.3827, 1.0), (0.9808, 0.1951, -1.0), (0.9808, 0.1951, 1.0), (1.0, 7.55e-08, -1.0), (1.0, 7.55e-08, 1.0), (0.9808, -0.1951, -1.0), (0.9808, -0.1951, 1.0), (0.9239, -0.3827, -1.0), (0.9239, -0.3827, 1.0), (0.8315, -0.5556, -1.0), (0.8315, -0.5556, 1.0), (0.7071, -0.7071, -1.0), (0.7071, -0.7071, 1.0), (0.5556, -0.8315, -1.0), (0.5556, -0.8315, 1.0), (0.3827, -0.9239, -1.0), (0.3827, -0.9239, 1.0), (0.1951, -0.9808, -1.0), (0.1951, -0.9808, 1.0), (-3.258e-07, -1.0, -1.0), (-3.258e-07, -1.0, 1.0), (-0.1951, -0.9808, -1.0), (-0.1951, -0.9808, 1.0), (-0.3827, -0.9239, -1.0), (-0.3827, -0.9239, 1.0), (-0.5556, -0.8315, -1.0), (-0.5556, -0.8315, 1.0), (-0.7071, -0.7071, -1.0), (-0.7071, -0.7071, 1.0), (-0.8315, -0.5556, -1.0), (-0.8315, -0.5556, 1.0), (-0.9239, -0.3827, -1.0), (-0.9239, -0.3827, 1.0), (-0.9808, -0.1951, -1.0), (-0.9808, -0.1951, 1.0), (-1.0, 9.656e-07, -1.0), (-1.0, 9.656e-07, 1.0), (-0.9808, 0.1951, -1.0), (-0.9808, 0.1951, 1.0), (-0.9239, 0.3827, -1.0), (-0.9239, 0.3827, 1.0), (-0.8315, 0.5556, -1.0), (-0.8315, 0.5556, 1.0), (-0.7071, 0.7071, -1.0), (-0.7071, 0.7071, 1.0), (-0.5556, 0.8315, -1.0), (-0.5556, 0.8315, 1.0), (-0.3827, 0.9239, -1.0), (-0.3827, 0.9239, 1.0), (-0.1951, 0.9808, -1.0), (-0.1951, 0.9808, 1.0)], [], [(0, 1, 3, 2), (2, 3, 5, 4), (4, 5, 7, 6), (6, 7, 9, 8), (8, 9, 11, 10), (10, 11, 13, 12), (12, 13, 15, 14), (14, 15, 17, 16), (16, 17, 19, 18), (18, 19, 21, 20), (20, 21, 23, 22), (22, 23, 25, 24), (24, 25, 27, 26), (26, 27, 29, 28), (28, 29, 31, 30), (30, 31, 33, 32), (32, 33, 35, 34), (34, 35, 37, 36), (36, 37, 39, 38), (38, 39, 41, 40), (40, 41, 43, 42), (42, 43, 45, 44), (44, 45, 47, 46), (46, 47, 49, 48), (48, 49, 51, 50), (50, 51, 53, 52), (52, 53, 55, 54), (54, 55, 57, 56), (56, 57, 59, 58), (58, 59, 61, 60), (3, 1, 63, 61, 59, 57, 55, 53, 51, 49, 47, 45, 43, 41, 39, 37, 35, 33, 31, 29, 27, 25, 23, 21, 19, 17, 15, 13, 11, 9, 7, 5), (60, 61, 63, 62), (62, 63, 1, 0), (0, 2, 4, 6, 8, 10, 12, 14, 16, 18, 20, 22, 24, 26, 28, 30, 32, 34, 36, 38, 40, 42, 44, 46, 48, 50, 52, 54, 56, 58, 60, 62)])
me_cylinder_008.use_remesh_preserve_volume = False
me_cylinder_008.use_remesh_preserve_attributes = False
me_cylinder_008.use_mirror_vertex_groups = False
me_cylinder_008.update()
me_cylinder_007 = bpy.data.meshes.new('Cylinder.007')
me_cylinder_007.from_pydata([(0.0, 1.0, -1.0), (0.0, 1.0, 1.0), (0.1951, 0.9808, -1.0), (0.1951, 0.9808, 1.0), (0.3827, 0.9239, -1.0), (0.3827, 0.9239, 1.0), (0.5556, 0.8315, -1.0), (0.5556, 0.8315, 1.0), (0.7071, 0.7071, -1.0), (0.7071, 0.7071, 1.0), (0.8315, 0.5556, -1.0), (0.8315, 0.5556, 1.0), (0.9239, 0.3827, -1.0), (0.9239, 0.3827, 1.0), (0.9808, 0.1951, -1.0), (0.9808, 0.1951, 1.0), (1.0, 7.55e-08, -1.0), (1.0, 7.55e-08, 1.0), (0.9808, -0.1951, -1.0), (0.9808, -0.1951, 1.0), (0.9239, -0.3827, -1.0), (0.9239, -0.3827, 1.0), (0.8315, -0.5556, -1.0), (0.8315, -0.5556, 1.0), (0.7071, -0.7071, -1.0), (0.7071, -0.7071, 1.0), (0.5556, -0.8315, -1.0), (0.5556, -0.8315, 1.0), (0.3827, -0.9239, -1.0), (0.3827, -0.9239, 1.0), (0.1951, -0.9808, -1.0), (0.1951, -0.9808, 1.0), (-3.258e-07, -1.0, -1.0), (-3.258e-07, -1.0, 1.0), (-0.1951, -0.9808, -1.0), (-0.1951, -0.9808, 1.0), (-0.3827, -0.9239, -1.0), (-0.3827, -0.9239, 1.0), (-0.5556, -0.8315, -1.0), (-0.5556, -0.8315, 1.0), (-0.7071, -0.7071, -1.0), (-0.7071, -0.7071, 1.0), (-0.8315, -0.5556, -1.0), (-0.8315, -0.5556, 1.0), (-0.9239, -0.3827, -1.0), (-0.9239, -0.3827, 1.0), (-0.9808, -0.1951, -1.0), (-0.9808, -0.1951, 1.0), (-1.0, 9.656e-07, -1.0), (-1.0, 9.656e-07, 1.0), (-0.9808, 0.1951, -1.0), (-0.9808, 0.1951, 1.0), (-0.9239, 0.3827, -1.0), (-0.9239, 0.3827, 1.0), (-0.8315, 0.5556, -1.0), (-0.8315, 0.5556, 1.0), (-0.7071, 0.7071, -1.0), (-0.7071, 0.7071, 1.0), (-0.5556, 0.8315, -1.0), (-0.5556, 0.8315, 1.0), (-0.3827, 0.9239, -1.0), (-0.3827, 0.9239, 1.0), (-0.1951, 0.9808, -1.0), (-0.1951, 0.9808, 1.0)], [], [(0, 1, 3, 2), (2, 3, 5, 4), (4, 5, 7, 6), (6, 7, 9, 8), (8, 9, 11, 10), (10, 11, 13, 12), (12, 13, 15, 14), (14, 15, 17, 16), (16, 17, 19, 18), (18, 19, 21, 20), (20, 21, 23, 22), (22, 23, 25, 24), (24, 25, 27, 26), (26, 27, 29, 28), (28, 29, 31, 30), (30, 31, 33, 32), (32, 33, 35, 34), (34, 35, 37, 36), (36, 37, 39, 38), (38, 39, 41, 40), (40, 41, 43, 42), (42, 43, 45, 44), (44, 45, 47, 46), (46, 47, 49, 48), (48, 49, 51, 50), (50, 51, 53, 52), (52, 53, 55, 54), (54, 55, 57, 56), (56, 57, 59, 58), (58, 59, 61, 60), (3, 1, 63, 61, 59, 57, 55, 53, 51, 49, 47, 45, 43, 41, 39, 37, 35, 33, 31, 29, 27, 25, 23, 21, 19, 17, 15, 13, 11, 9, 7, 5), (60, 61, 63, 62), (62, 63, 1, 0), (0, 2, 4, 6, 8, 10, 12, 14, 16, 18, 20, 22, 24, 26, 28, 30, 32, 34, 36, 38, 40, 42, 44, 46, 48, 50, 52, 54, 56, 58, 60, 62)])
me_cylinder_007.use_remesh_preserve_volume = False
me_cylinder_007.use_remesh_preserve_attributes = False
me_cylinder_007.use_mirror_vertex_groups = False
me_cylinder_007.update()
me_cube_011 = bpy.data.meshes.new('Cube.011')
me_cube_011.from_pydata([(-0.6, 0.25, -0.625), (-0.5805, 0.2452, -0.625), (-0.5617, 0.231, -0.625), (-0.5444, 0.2079, -0.625), (-0.5293, 0.1768, -0.625), (-0.5169, 0.1389, -0.625), (-0.5076, 0.09567, -0.625), (-0.5019, 0.04877, -0.625), (-0.5, 1.887e-08, -0.625), (-0.5019, -0.04877, -0.625), (-0.5076, -0.09567, -0.625), (-0.5169, -0.1389, -0.625), (-0.5293, -0.1768, -0.625), (-0.5444, -0.2079, -0.625), (-0.5617, -0.231, -0.625), (-0.5805, -0.2452, -0.625), (-0.6, -0.25, -0.625), (-0.6195, -0.2452, -0.625), (-0.6383, -0.231, -0.625), (-0.6556, -0.2079, -0.625), (-0.6707, -0.1768, -0.625), (-0.6831, -0.1389, -0.625), (-0.6924, -0.09567, -0.625), (-0.6981, -0.04877, -0.625), (-0.7, 2.414e-07, -0.625), (-0.6981, 0.04877, -0.625), (-0.6924, 0.09567, -0.625), (-0.6831, 0.1389, -0.625), (-0.6707, 0.1768, -0.625), (-0.6556, 0.2079, -0.625), (-0.6383, 0.231, -0.625), (-0.6195, 0.2452, -0.625), (0.0, 0.25, -0.625), (0.01951, 0.2452, -0.625), (0.03827, 0.231, -0.625), (0.05556, 0.2079, -0.625), (0.07071, 0.1768, -0.625), (0.08315, 0.1389, -0.625), (0.09239, 0.09567, -0.625), (0.09808, 0.04877, -0.625), (0.1, 1.887e-08, -0.625), (0.09808, -0.04877, -0.625), (0.09239, -0.09567, -0.625), (0.08315, -0.1389, -0.625), (0.07071, -0.1768, -0.625), (0.05556, -0.2079, -0.625), (0.03827, -0.231, -0.625), (0.01951, -0.2452, -0.625), (-3.258e-08, -0.25, -0.625), (-0.01951, -0.2452, -0.625), (-0.03827, -0.231, -0.625), (-0.05556, -0.2079, -0.625), (-0.07071, -0.1768, -0.625), (-0.08315, -0.1389, -0.625), (-0.09239, -0.09567, -0.625), (-0.09808, -0.04877, -0.625), (-0.1, 2.414e-07, -0.625), (-0.09808, 0.04877, -0.625), (-0.09239, 0.09567, -0.625), (-0.08315, 0.1389, -0.625), (-0.07071, 0.1768, -0.625), (-0.05556, 0.2079, -0.625), (-0.03827, 0.231, -0.625), (-0.01951, 0.2452, -0.625), (0.6, 0.25, -0.625), (0.6195, 0.2452, -0.625), (0.6383, 0.231, -0.625), (0.6556, 0.2079, -0.625), (0.6707, 0.1768, -0.625), (0.6831, 0.1389, -0.625), (0.6924, 0.09567, -0.625), (0.6981, 0.04877, -0.625), (0.7, 1.887e-08, -0.625), (0.6981, -0.04877, -0.625), (0.6924, -0.09567, -0.625), (0.6831, -0.1389, -0.625), (0.6707, -0.1768, -0.625), (0.6556, -0.2079, -0.625), (0.6383, -0.231, -0.625), (0.6195, -0.2452, -0.625), (0.6, -0.25, -0.625), (0.5805, -0.2452, -0.625), (0.5617, -0.231, -0.625), (0.5444, -0.2079, -0.625), (0.5293, -0.1768, -0.625), (0.5169, -0.1389, -0.625), (0.5076, -0.09567, -0.625), (0.5019, -0.04877, -0.625), (0.5, 2.414e-07, -0.625), (0.5019, 0.04877, -0.625), (0.5076, 0.09567, -0.625), (0.5169, 0.1389, -0.625), (0.5293, 0.1768, -0.625), (0.5444, 0.2079, -0.625), (0.5617, 0.231, -0.625), (0.5805, 0.2452, -0.625), (-1.0, -1.0, -1.0), (-1.0, -1.0, 1.0), (-1.0, 1.0, -1.0), (-1.0, 1.0, 1.0), (1.0, -1.0, -1.0), (1.0, -1.0, 1.0), (1.0, 1.0, -1.0), (1.0, 1.0, 1.0), (0.6831, -0.1389, 1.0), (0.6, 0.25, 1.0), (0.5805, 0.2452, 1.0), (0.5617, 0.231, 1.0), (0.5076, -0.09567, 1.0), (0.5169, -0.1389, 1.0), (0.5019, -0.04877, 1.0), (0.5293, -0.1768, 1.0), (0.5805, -0.2452, 1.0), (0.6, -0.25, 1.0), (0.5617, -0.231, 1.0), (0.6981, 0.04877, 1.0), (0.6556, 0.2079, 1.0), (0.7, 1.887e-08, 1.0), (0.6924, 0.09567, 1.0), (0.6195, -0.2452, 1.0), (0.5293, 0.1768, 1.0), (0.5444, 0.2079, 1.0), (0.5169, 0.1389, 1.0), (0.6981, -0.04877, 1.0), (0.6556, -0.2079, 1.0), (0.6707, -0.1768, 1.0), (0.6924, -0.09567, 1.0), (0.5, 2.414e-07, 1.0), (0.5444, -0.2079, 1.0), (0.5019, 0.04877, 1.0), (0.6707, 0.1768, 1.0), (0.6383, -0.231, 1.0), (0.6831, 0.1389, 1.0), (0.5076, 0.09567, 1.0), (0.6383, 0.231, 1.0), (0.6195, 0.2452, 1.0), (0.08315, -0.1389, 1.0), (0.0, 0.25, 1.0), (-0.01951, 0.2452, 1.0), (-0.03827, 0.231, 1.0), (-0.09239, -0.09567, 1.0), (-0.08315, -0.1389, 1.0), (-0.09808, -0.04877, 1.0), (-0.07071, -0.1768, 1.0), (-0.01951, -0.2452, 1.0), (-3.258e-08, -0.25, 1.0), (-0.03827, -0.231, 1.0), (0.09808, 0.04877, 1.0), (0.05556, 0.2079, 1.0), (0.1, 1.887e-08, 1.0), (0.09239, 0.09567, 1.0), (0.01951, -0.2452, 1.0), (-0.07071, 0.1768, 1.0), (-0.05556, 0.2079, 1.0), (-0.08315, 0.1389, 1.0), (0.09808, -0.04877, 1.0), (0.05556, -0.2079, 1.0), (0.07071, -0.1768, 1.0), (0.09239, -0.09567, 1.0), (-0.1, 2.414e-07, 1.0), (-0.05556, -0.2079, 1.0), (-0.09808, 0.04877, 1.0), (0.07071, 0.1768, 1.0), (0.03827, -0.231, 1.0), (0.08315, 0.1389, 1.0), (-0.09239, 0.09567, 1.0), (0.03827, 0.231, 1.0), (0.01951, 0.2452, 1.0), (-0.5169, -0.1389, 1.0), (-0.6, 0.25, 1.0), (-0.6195, 0.2452, 1.0), (-0.6383, 0.231, 1.0), (-0.6924, -0.09567, 1.0), (-0.6831, -0.1389, 1.0), (-0.6981, -0.04877, 1.0), (-0.6707, -0.1768, 1.0), (-0.6195, -0.2452, 1.0), (-0.6, -0.25, 1.0), (-0.6383, -0.231, 1.0), (-0.5019, 0.04877, 1.0), (-0.5444, 0.2079, 1.0), (-0.5, 1.887e-08, 1.0), (-0.5076, 0.09567, 1.0), (-0.5805, -0.2452, 1.0), (-0.6707, 0.1768, 1.0), (-0.6556, 0.2079, 1.0), (-0.6831, 0.1389, 1.0), (-0.5019, -0.04877, 1.0), (-0.5444, -0.2079, 1.0), (-0.5293, -0.1768, 1.0), (-0.5076, -0.09567, 1.0), (-0.7, 2.414e-07, 1.0), (-0.6556, -0.2079, 1.0), (-0.6981, 0.04877, 1.0), (-0.5293, 0.1768, 1.0), (-0.5617, -0.231, 1.0), (-0.5169, 0.1389, 1.0), (-0.6924, 0.09567, 1.0), (-0.5617, 0.231, 1.0), (-0.5805, 0.2452, 1.0)], [], [(0, 1, 199, 169), (1, 2, 198, 199), (2, 3, 180, 198), (3, 4, 194, 180), (4, 5, 196, 194), (5, 6, 182, 196), (6, 7, 179, 182), (7, 8, 181, 179), (8, 9, 187, 181), (9, 10, 190, 187), (10, 11, 168, 190), (11, 12, 189, 168), (12, 13, 188, 189), (13, 14, 195, 188), (14, 15, 183, 195), (15, 16, 177, 183), (16, 17, 176, 177), (17, 18, 178, 176), (18, 19, 192, 178), (19, 20, 175, 192), (20, 21, 173, 175), (21, 22, 172, 173), (22, 23, 174, 172), (23, 24, 191, 174), (24, 25, 193, 191), (25, 26, 197, 193), (26, 27, 186, 197), (27, 28, 184, 186), (28, 29, 185, 184), (29, 30, 171, 185), (30, 31, 170, 171), (31, 0, 169, 170), (0, 31, 30, 29, 28, 27, 26, 25, 24, 23, 22, 21, 20, 19, 18, 17, 16, 15, 14, 13, 12, 11, 10, 9, 8, 7, 6, 5, 4, 3, 2, 1), (32, 33, 167, 137), (33, 34, 166, 167), (34, 35, 148, 166), (35, 36, 162, 148), (36, 37, 164, 162), (37, 38, 150, 164), (38, 39, 147, 150), (39, 40, 149, 147), (40, 41, 155, 149), (41, 42, 158, 155), (42, 43, 136, 158), (43, 44, 157, 136), (44, 45, 156, 157), (45, 46, 163, 156), (46, 47, 151, 163), (47, 48, 145, 151), (48, 49, 144, 145), (49, 50, 146, 144), (50, 51, 160, 146), (51, 52, 143, 160), (52, 53, 141, 143), (53, 54, 140, 141), (54, 55, 142, 140), (55, 56, 159, 142), (56, 57, 161, 159), (57, 58, 165, 161), (58, 59, 154, 165), (59, 60, 152, 154), (60, 61, 153, 152), (61, 62, 139, 153), (62, 63, 138, 139), (63, 32, 137, 138), (32, 63, 62, 61, 60, 59, 58, 57, 56, 55, 54, 53, 52, 51, 50, 49, 48, 47, 46, 45, 44, 43, 42, 41, 40, 39, 38, 37, 36, 35, 34, 33), (64, 65, 135, 105), (65, 66, 134, 135), (66, 67, 116, 134), (67, 68, 130, 116), (68, 69, 132, 130), (69, 70, 118, 132), (70, 71, 115, 118), (71, 72, 117, 115), (72, 73, 123, 117), (73, 74, 126, 123), (74, 75, 104, 126), (75, 76, 125, 104), (76, 77, 124, 125), (77, 78, 131, 124), (78, 79, 119, 131), (79, 80, 113, 119), (80, 81, 112, 113), (81, 82, 114, 112), (82, 83, 128, 114), (83, 84, 111, 128), (84, 85, 109, 111), (85, 86, 108, 109), (86, 87, 110, 108), (87, 88, 127, 110), (88, 89, 129, 127), (89, 90, 133, 129), (90, 91, 122, 133), (91, 92, 120, 122), (92, 93, 121, 120), (93, 94, 107, 121), (94, 95, 106, 107), (95, 64, 105, 106), (64, 95, 94, 93, 92, 91, 90, 89, 88, 87, 86, 85, 84, 83, 82, 81, 80, 79, 78, 77, 76, 75, 74, 73, 72, 71, 70, 69, 68, 67, 66, 65), (96, 97, 99, 98), (98, 99, 103, 102), (102, 103, 101, 100), (100, 101, 97, 96), (98, 102, 100, 96), (103, 117, 123, 126, 104, 125, 124, 131, 119, 113, 112, 114, 128, 111, 109, 108, 110, 127, 149, 155, 158, 136, 157, 156, 163, 151, 145, 144, 146, 160, 143, 141, 140, 142, 159, 181, 187, 190, 168, 189, 188, 195, 183, 177, 176, 178, 192, 175, 173, 172, 174, 191, 99, 97, 101), (99, 127, 129, 133, 122, 120, 121, 107, 106, 105, 135, 134, 116, 130, 132, 118, 115, 117, 103), (99, 159, 161, 165, 154, 152, 153, 139, 138, 137, 167, 166, 148, 162, 164, 150, 147, 149, 127), (99, 191, 193, 197, 186, 184, 185, 171, 170, 169, 199, 198, 180, 194, 196, 182, 179, 181, 159)])
_uv = me_cube_011.uv_layers.new(name='UVMap')
_uv.uv.foreach_set('vector', [0.0, 0.0, 0.0, 0.0, 0.0, 0.0, 0.0, 0.0, 0.0, 0.0, 0.0, 0.0, 0.0, 0.0, 0.0, 0.0, 0.0, 0.0, 0.0, 0.0, 0.0, 0.0, 0.0, 0.0, 0.0, 0.0, 0.0, 0.0, 0.0, 0.0, 0.0, 0.0, 0.0, 0.0, 0.0, 0.0, 0.0, 0.0, 0.0, 0.0, 0.0, 0.0, 0.0, 0.0, 0.0, 0.0, 0.0, 0.0, 0.0, 0.0, 0.0, 0.0, 0.0, 0.0, 0.0, 0.0, 0.0, 0.0, 0.0, 0.0, 0.0, 0.0, 0.0, 0.0, 0.0, 0.0, 0.0, 0.0, 0.0, 0.0, 0.0, 0.0, 0.0, 0.0, 0.0, 0.0, 0.0, 0.0, 0.0, 0.0, 0.0, 0.0, 0.0, 0.0, 0.0, 0.0, 0.0, 0.0, 0.0, 0.0, 0.0, 0.0, 0.0, 0.0, 0.0, 0.0, 0.0, 0.0, 0.0, 0.0, 0.0, 0.0, 0.0, 0.0, 0.0, 0.0, 0.0, 0.0, 0.0, 0.0, 0.0, 0.0, 0.0, 0.0, 0.0, 0.0, 0.0, 0.0, 0.0, 0.0, 0.0, 0.0, 0.0, 0.0, 0.0, 0.0, 0.0, 0.0, 0.0, 0.0, 0.0, 0.0, 0.0, 0.0, 0.0, 0.0, 0.0, 0.0, 0.0, 0.0, 0.0, 0.0, 0.0, 0.0, 0.0, 0.0, 0.0, 0.0, 0.0, 0.0, 0.0, 0.0, 0.0, 0.0, 0.0, 0.0, 0.0, 0.0, 0.0, 0.0, 0.0, 0.0, 0.0, 0.0, 0.0, 0.0, 0.0, 0.0, 0.0, 0.0, 0.0, 0.0, 0.0, 0.0, 0.0, 0.0, 0.0, 0.0, 0.0, 0.0, 0.0, 0.0, 0.0, 0.0, 0.0, 0.0, 0.0, 0.0, 0.0, 0.0, 0.0, 0.0, 0.0, 0.0, 0.0, 0.0, 0.0, 0.0, 0.0, 0.0, 0.0, 0.0, 0.0, 0.0, 0.0, 0.0, 0.0, 0.0, 0.0, 0.0, 0.0, 0.0, 0.0, 0.0, 0.0, 0.0, 0.0, 0.0, 0.0, 0.0, 0.0, 0.0, 0.0, 0.0, 0.0, 0.0, 0.0, 0.0, 0.0, 0.0, 0.0, 0.0, 0.0, 0.0, 0.0, 0.0, 0.0, 0.0, 0.0, 0.0, 0.0, 0.0, 0.0, 0.0, 0.0, 0.0, 0.0, 0.0, 0.0, 0.0, 0.0, 0.0, 0.0, 0.0, 0.0, 0.0, 0.0, 0.0, 0.0, 0.0, 0.0, 0.0, 0.0, 0.0, 0.0, 0.0, 0.0, 0.0, 0.0, 0.0, 0.0, 0.0, 0.0, 0.0, 0.0, 0.0, 0.0, 0.0, 0.0, 0.0, 0.0, 0.0, 0.0, 0.0, 0.0, 0.0, 0.0, 0.0, 0.0, 0.0, 0.0, 0.0, 0.0, 0.0, 0.0, 0.0, 0.0, 0.0, 0.0, 0.0, 0.0, 0.0, 0.0, 0.0, 0.0, 0.0, 0.0, 0.0, 0.0, 0.0, 0.0, 0.0, 0.0, 0.0, 0.0, 0.0, 0.0, 0.0, 0.0, 0.0, 0.0, 0.0, 0.0, 0.0, 0.0, 0.0, 0.0, 0.0, 0.0, 0.0, 0.0, 0.0, 0.0, 0.0, 0.0, 0.0, 0.0, 0.0, 0.0, 0.0, 0.0, 0.0, 0.0, 0.0, 0.0, 0.0, 0.0, 0.0, 0.0, 0.0, 0.0, 0.0, 0.0, 0.0, 0.0, 0.0, 0.0, 0.0, 0.0, 0.0, 0.0, 0.0, 0.0, 0.0, 0.0, 0.0, 0.0, 0.0, 0.0, 0.0, 0.0, 0.0, 0.0, 0.0, 0.0, 0.0, 0.0, 0.0, 0.0, 0.0, 0.0, 0.0, 0.0, 0.0, 0.0, 0.0, 0.0, 0.0, 0.0, 0.0, 0.0, 0.0, 0.0, 0.0, 0.0, 0.0, 0.0, 0.0, 0.0, 0.0, 0.0, 0.0, 0.0, 0.0, 0.0, 0.0, 0.0, 0.0, 0.0, 0.0, 0.0, 0.0, 0.0, 0.0, 0.0, 0.0, 0.0, 0.0, 0.0, 0.0, 0.0, 0.0, 0.0, 0.0, 0.0, 0.0, 0.0, 0.0, 0.0, 0.0, 0.0, 0.0, 0.0, 0.0, 0.0, 0.0, 0.0, 0.0, 0.0, 0.0, 0.0, 0.0, 0.0, 0.0, 0.0, 0.0, 0.0, 0.0, 0.0, 0.0, 0.0, 0.0, 0.0, 0.0, 0.0, 0.0, 0.0, 0.0, 0.0, 0.0, 0.0, 0.0, 0.0, 0.0, 0.0, 0.0, 0.0, 0.0, 0.0, 0.0, 0.0, 0.0, 0.0, 0.0, 0.0, 0.0, 0.0, 0.0, 0.0, 0.0, 0.0, 0.0, 0.0, 0.0, 0.0, 0.0, 0.0, 0.0, 0.0, 0.0, 0.0, 0.0, 0.0, 0.0, 0.0, 0.0, 0.0, 0.0, 0.0, 0.0, 0.0, 0.0, 0.0, 0.0, 0.0, 0.0, 0.0, 0.0, 0.0, 0.0, 0.0, 0.0, 0.0, 0.0, 0.0, 0.0, 0.0, 0.0, 0.0, 0.0, 0.0, 0.0, 0.0, 0.0, 0.0, 0.0, 0.0, 0.0, 0.0, 0.0, 0.0, 0.0, 0.0, 0.0, 0.0, 0.0, 0.0, 0.0, 0.0, 0.0, 0.0, 0.0, 0.0, 0.0, 0.0, 0.0, 0.0, 0.0, 0.0, 0.0, 0.0, 0.0, 0.0, 0.0, 0.0, 0.0, 0.0, 0.0, 0.0, 0.0, 0.0, 0.0, 0.0, 0.0, 0.0, 0.0, 0.0, 0.0, 0.0, 0.0, 0.0, 0.0, 0.0, 0.0, 0.0, 0.0, 0.0, 0.0, 0.0, 0.0, 0.0, 0.0, 0.0, 0.0, 0.0, 0.0, 0.0, 0.0, 0.0, 0.0, 0.0, 0.0, 0.0, 0.0, 0.0, 0.0, 0.0, 0.0, 0.0, 0.0, 0.0, 0.0, 0.0, 0.0, 0.0, 0.0, 0.0, 0.0, 0.0, 0.0, 0.0, 0.0, 0.0, 0.0, 0.0, 0.0, 0.0, 0.0, 0.0, 0.0, 0.0, 0.0, 0.0, 0.0, 0.0, 0.0, 0.0, 0.0, 0.0, 0.0, 0.0, 0.0, 0.0, 0.0, 0.0, 0.0, 0.0, 0.0, 0.0, 0.0, 0.0, 0.0, 0.0, 0.0, 0.0, 0.0, 0.0, 0.0, 0.0, 0.0, 0.0, 0.0, 0.0, 0.0, 0.0, 0.0, 0.0, 0.0, 0.0, 0.0, 0.0, 0.0, 0.0, 0.0, 0.0, 0.0, 0.0, 0.0, 0.0, 0.0, 0.0, 0.0, 0.0, 0.0, 0.0, 0.0, 0.0, 0.0, 0.0, 0.0, 0.0, 0.0, 0.0, 0.0, 0.0, 0.0, 0.0, 0.0, 0.0, 0.0, 0.0, 0.0, 0.0, 0.0, 0.0, 0.0, 0.0, 0.0, 0.0, 0.0, 0.0, 0.0, 0.0, 0.0, 0.0, 0.0, 0.0, 0.0, 0.0, 0.0, 0.0, 0.0, 0.0, 0.0, 0.0, 0.0, 0.0, 0.0, 0.0, 0.0, 0.0, 0.0, 0.0, 0.0, 0.0, 0.0, 0.0, 0.0, 0.0, 0.0, 0.0, 0.0, 0.0, 0.0, 0.0, 0.0, 0.0, 0.0, 0.0, 0.0, 0.0, 0.0, 0.0, 0.0, 0.0, 0.0, 0.0, 0.0, 0.0, 0.0, 0.0, 0.0, 0.0, 0.0, 0.0, 0.0, 0.0, 0.0, 0.0, 0.0, 0.0, 0.0, 0.0, 0.0, 0.0, 0.0, 0.0, 0.0, 0.0, 0.0, 0.0, 0.0, 0.0, 0.0, 0.0, 0.0, 0.0, 0.0, 0.0, 0.0, 0.0, 0.0, 0.0, 0.0, 0.0, 0.0, 0.0, 0.0, 0.0, 0.0, 0.0, 0.0, 0.0, 0.0, 0.0, 0.0, 0.0, 0.0, 0.0, 0.0, 0.0, 0.0, 0.0, 0.0, 0.0, 0.0, 0.0, 0.0, 0.0, 0.0, 0.0, 0.0, 0.0, 0.0, 0.0, 0.0, 0.0, 0.0, 0.0, 0.0, 0.0, 0.0, 0.0, 0.0, 0.0, 0.0, 0.0, 0.0, 0.0, 0.0, 0.0, 0.0, 0.0, 0.0, 0.0, 0.0, 0.0, 0.0, 0.0, 0.0, 0.0, 0.0, 0.0, 0.0, 0.0, 0.0, 0.0, 0.0, 0.0, 0.0, 0.0, 0.0, 0.0, 0.0, 0.0, 0.0, 0.0, 0.0, 0.0, 0.0, 0.0, 0.0, 0.0, 0.0, 0.0, 0.0, 0.0, 0.0, 0.0, 0.0, 0.0, 0.0, 0.0, 0.0, 0.0, 0.0, 0.0, 0.0, 0.0, 0.0, 0.0, 0.0, 0.0, 0.0, 0.0, 0.0, 0.0, 0.0, 0.0, 0.0, 0.0, 0.0, 0.0, 0.0, 0.0, 0.0, 0.0, 0.0, 0.0, 0.0, 0.0, 0.0, 0.0, 0.0, 0.0, 0.0, 0.0, 0.0, 0.0, 0.0, 0.0, 0.0, 0.0, 0.0, 0.0, 0.0, 0.0, 0.0, 0.0, 0.0, 0.0, 0.0, 0.0, 0.0, 0.0, 0.0, 0.0, 0.0, 0.0, 0.0, 0.0, 0.0, 0.0, 0.0, 0.0, 0.0, 0.0, 0.0, 0.0, 0.0, 0.0, 0.0, 0.0, 0.0, 0.0, 0.0, 0.0, 0.0, 0.0, 0.0, 0.0, 0.0, 0.0, 0.0, 0.0, 0.0, 0.0, 0.0, 0.0, 0.0, 0.0, 0.0, 0.0, 0.0, 0.0, 0.0, 0.0, 0.0, 0.0, 0.0, 0.0, 0.0, 0.0, 0.0, 0.0, 0.0, 0.0, 0.0, 0.0, 0.0, 0.0, 0.0, 0.0, 0.0, 0.0, 0.0, 0.0, 0.0, 0.0, 0.0, 0.0, 0.0, 0.0, 0.0, 0.0, 0.0, 0.0, 0.0, 0.0, 0.0, 1.009, 0.9999, 0.8575, 0.5, 0.8566, 0.4756, 0.8537, 0.4522, 0.849, 0.4306, 0.8428, 0.4116, 0.8351, 0.3961, 0.8264, 0.3845, 0.8169, 0.3774, 0.8071, 0.375, 0.7973, 0.3774, 0.7878, 0.3845, 0.7791, 0.3961, 0.7714, 0.4116, 0.7652, 0.4306, 0.7605, 0.4522, 0.7576, 0.4756, 0.7567, 0.5, 0.5549, 0.5, 0.5539, 0.4756, 0.5511, 0.4522, 0.5464, 0.4306, 0.5401, 0.4116, 0.5325, 0.3961, 0.5238, 0.3845, 0.5143, 0.3774, 0.5045, 0.375, 0.4946, 0.3774, 0.4852, 0.3845, 0.4764, 0.3961, 0.4688, 0.4116, 0.4625, 0.4306, 0.4579, 0.4522, 0.455, 0.4756, 0.454, 0.5, 0.2522, 0.5, 0.2513, 0.4756, 0.2484, 0.4522, 0.2437, 0.4306, 0.2375, 0.4116, 0.2298, 0.3961, 0.2211, 0.3845, 0.2117, 0.3774, 0.2018, 0.375, 0.192, 0.3774, 0.1825, 0.3845, 0.1738, 0.3961, 0.1661, 0.4116, 0.1599, 0.4306, 0.1552, 0.4522, 0.1523, 0.4756, 0.1514, 0.5, 5e-05, 0.9999, 5.001e-05, 5e-05, 1.009, 5e-05, 5e-05, 0.9999, 0.7567, 0.5, 0.7576, 0.5244, 0.7605, 0.5478, 0.7652, 0.5694, 0.7714, 0.5884, 0.7791, 0.6039, 0.7878, 0.6155, 0.7973, 0.6226, 0.8071, 0.625, 0.8169, 0.6226, 0.8264, 0.6155, 0.8351, 0.6039, 0.8428, 0.5884, 0.849, 0.5694, 0.8537, 0.5478, 0.8566, 0.5244, 0.8575, 0.5, 1.009, 0.9999, 5e-05, 0.9999, 0.454, 0.5, 0.455, 0.5244, 0.4579, 0.5478, 0.4625, 0.5694, 0.4688, 0.5884, 0.4764, 0.6039, 0.4852, 0.6155, 0.4946, 0.6226, 0.5045, 0.625, 0.5143, 0.6226, 0.5238, 0.6155, 0.5325, 0.6039, 0.5401, 0.5884, 0.5464, 0.5694, 0.5511, 0.5478, 0.5539, 0.5244, 0.5549, 0.5, 0.7567, 0.5, 5e-05, 0.9999, 0.1514, 0.5, 0.1524, 0.5244, 0.1552, 0.5478, 0.1599, 0.5694, 0.1661, 0.5884, 0.1738, 0.6039, 0.1825, 0.6155, 0.192, 0.6226, 0.2018, 0.625, 0.2117, 0.6226, 0.2211, 0.6155, 0.2298, 0.6039, 0.2375, 0.5884, 0.2438, 0.5694, 0.2484, 0.5478, 0.2513, 0.5244, 0.2522, 0.5, 0.454, 0.5])
me_cube_011.use_remesh_preserve_volume = False
me_cube_011.use_remesh_preserve_attributes = False
me_cube_011.use_mirror_vertex_groups = False
me_cube_011.update()
me_cylinder_004 = bpy.data.meshes.new('Cylinder.004')
me_cylinder_004.from_pydata([(0.0, 1.0, -1.0), (0.0, 1.0, 1.0), (0.1951, 0.9808, -1.0), (0.1951, 0.9808, 1.0), (0.3827, 0.9239, -1.0), (0.3827, 0.9239, 1.0), (0.5556, 0.8315, -1.0), (0.5556, 0.8315, 1.0), (0.7071, 0.7071, -1.0), (0.7071, 0.7071, 1.0), (0.8315, 0.5556, -1.0), (0.8315, 0.5556, 1.0), (0.9239, 0.3827, -1.0), (0.9239, 0.3827, 1.0), (0.9808, 0.1951, -1.0), (0.9808, 0.1951, 1.0), (1.0, 7.55e-08, -1.0), (1.0, 7.55e-08, 1.0), (0.9808, -0.1951, -1.0), (0.9808, -0.1951, 1.0), (0.9239, -0.3827, -1.0), (0.9239, -0.3827, 1.0), (0.8315, -0.5556, -1.0), (0.8315, -0.5556, 1.0), (0.7071, -0.7071, -1.0), (0.7071, -0.7071, 1.0), (0.5556, -0.8315, -1.0), (0.5556, -0.8315, 1.0), (0.3827, -0.9239, -1.0), (0.3827, -0.9239, 1.0), (0.1951, -0.9808, -1.0), (0.1951, -0.9808, 1.0), (-3.258e-07, -1.0, -1.0), (-3.258e-07, -1.0, 1.0), (-0.1951, -0.9808, -1.0), (-0.1951, -0.9808, 1.0), (-0.3827, -0.9239, -1.0), (-0.3827, -0.9239, 1.0), (-0.5556, -0.8315, -1.0), (-0.5556, -0.8315, 1.0), (-0.7071, -0.7071, -1.0), (-0.7071, -0.7071, 1.0), (-0.8315, -0.5556, -1.0), (-0.8315, -0.5556, 1.0), (-0.9239, -0.3827, -1.0), (-0.9239, -0.3827, 1.0), (-0.9808, -0.1951, -1.0), (-0.9808, -0.1951, 1.0), (-1.0, 9.656e-07, -1.0), (-1.0, 9.656e-07, 1.0), (-0.9808, 0.1951, -1.0), (-0.9808, 0.1951, 1.0), (-0.9239, 0.3827, -1.0), (-0.9239, 0.3827, 1.0), (-0.8315, 0.5556, -1.0), (-0.8315, 0.5556, 1.0), (-0.7071, 0.7071, -1.0), (-0.7071, 0.7071, 1.0), (-0.5556, 0.8315, -1.0), (-0.5556, 0.8315, 1.0), (-0.3827, 0.9239, -1.0), (-0.3827, 0.9239, 1.0), (-0.1951, 0.9808, -1.0), (-0.1951, 0.9808, 1.0)], [], [(0, 1, 3, 2), (2, 3, 5, 4), (4, 5, 7, 6), (6, 7, 9, 8), (8, 9, 11, 10), (10, 11, 13, 12), (12, 13, 15, 14), (14, 15, 17, 16), (16, 17, 19, 18), (18, 19, 21, 20), (20, 21, 23, 22), (22, 23, 25, 24), (24, 25, 27, 26), (26, 27, 29, 28), (28, 29, 31, 30), (30, 31, 33, 32), (32, 33, 35, 34), (34, 35, 37, 36), (36, 37, 39, 38), (38, 39, 41, 40), (40, 41, 43, 42), (42, 43, 45, 44), (44, 45, 47, 46), (46, 47, 49, 48), (48, 49, 51, 50), (50, 51, 53, 52), (52, 53, 55, 54), (54, 55, 57, 56), (56, 57, 59, 58), (58, 59, 61, 60), (3, 1, 63, 61, 59, 57, 55, 53, 51, 49, 47, 45, 43, 41, 39, 37, 35, 33, 31, 29, 27, 25, 23, 21, 19, 17, 15, 13, 11, 9, 7, 5), (60, 61, 63, 62), (62, 63, 1, 0), (0, 2, 4, 6, 8, 10, 12, 14, 16, 18, 20, 22, 24, 26, 28, 30, 32, 34, 36, 38, 40, 42, 44, 46, 48, 50, 52, 54, 56, 58, 60, 62)])
me_cylinder_004.use_remesh_preserve_volume = False
me_cylinder_004.use_remesh_preserve_attributes = False
me_cylinder_004.use_mirror_vertex_groups = False
me_cylinder_004.update()
me_cube_014 = bpy.data.meshes.new('Cube.014')
me_cube_014.from_pydata([(0.0, 0.25, -0.625), (0.06503, 0.2452, -0.625), (0.1276, 0.231, -0.625), (0.1852, 0.2079, -0.625), (0.2357, 0.1768, -0.625), (0.2772, 0.1389, -0.625), (0.308, 0.09567, -0.625), (0.3269, 0.04877, -0.625), (0.3333, 1.887e-08, -0.625), (0.3269, -0.04877, -0.625), (0.308, -0.09567, -0.625), (0.2772, -0.1389, -0.625), (0.2357, -0.1768, -0.625), (0.1852, -0.2079, -0.625), (0.1276, -0.231, -0.625), (0.06503, -0.2452, -0.625), (-1.086e-07, -0.25, -0.625), (-0.06503, -0.2452, -0.625), (-0.1276, -0.231, -0.625), (-0.1852, -0.2079, -0.625), (-0.2357, -0.1768, -0.625), (-0.2772, -0.1389, -0.625), (-0.308, -0.09567, -0.625), (-0.3269, -0.04877, -0.625), (-0.3333, 2.414e-07, -0.625), (-0.3269, 0.04877, -0.625), (-0.308, 0.09567, -0.625), (-0.2772, 0.1389, -0.625), (-0.2357, 0.1768, -0.625), (-0.1852, 0.2079, -0.625), (-0.1276, 0.231, -0.625), (-0.06503, 0.2452, -0.625), (-1.0, -1.0, -1.0), (-1.0, -1.0, 1.0), (-1.0, 1.0, -1.0), (-1.0, 1.0, 1.0), (1.0, -1.0, -1.0), (1.0, -1.0, 1.0), (1.0, 1.0, -1.0), (1.0, 1.0, 1.0), (0.2772, -0.1389, 1.0), (0.0, 0.25, 1.0), (-0.06503, 0.2452, 1.0), (-0.1276, 0.231, 1.0), (-0.308, -0.09567, 1.0), (-0.2772, -0.1389, 1.0), (-0.3269, -0.04877, 1.0), (-0.2357, -0.1768, 1.0), (-0.06503, -0.2452, 1.0), (-1.086e-07, -0.25, 1.0), (-0.1276, -0.231, 1.0), (0.3269, 0.04877, 1.0), (0.1852, 0.2079, 1.0), (0.3333, 1.887e-08, 1.0), (0.308, 0.09567, 1.0), (0.06503, -0.2452, 1.0), (-0.2357, 0.1768, 1.0), (-0.1852, 0.2079, 1.0), (-0.2772, 0.1389, 1.0), (0.3269, -0.04877, 1.0), (0.1852, -0.2079, 1.0), (0.2357, -0.1768, 1.0), (0.308, -0.09567, 1.0), (-0.3333, 2.414e-07, 1.0), (-0.1852, -0.2079, 1.0), (-0.3269, 0.04877, 1.0), (0.2357, 0.1768, 1.0), (0.1276, -0.231, 1.0), (0.2772, 0.1389, 1.0), (-0.308, 0.09567, 1.0), (0.1276, 0.231, 1.0), (0.06503, 0.2452, 1.0)], [], [(0, 1, 71, 41), (1, 2, 70, 71), (2, 3, 52, 70), (3, 4, 66, 52), (4, 5, 68, 66), (5, 6, 54, 68), (6, 7, 51, 54), (7, 8, 53, 51), (8, 9, 59, 53), (9, 10, 62, 59), (10, 11, 40, 62), (11, 12, 61, 40), (12, 13, 60, 61), (13, 14, 67, 60), (14, 15, 55, 67), (15, 16, 49, 55), (16, 17, 48, 49), (17, 18, 50, 48), (18, 19, 64, 50), (19, 20, 47, 64), (20, 21, 45, 47), (21, 22, 44, 45), (22, 23, 46, 44), (23, 24, 63, 46), (24, 25, 65, 63), (25, 26, 69, 65), (26, 27, 58, 69), (27, 28, 56, 58), (28, 29, 57, 56), (29, 30, 43, 57), (30, 31, 42, 43), (31, 0, 41, 42), (0, 31, 30, 29, 28, 27, 26, 25, 24, 23, 22, 21, 20, 19, 18, 17, 16, 15, 14, 13, 12, 11, 10, 9, 8, 7, 6, 5, 4, 3, 2, 1), (32, 33, 35, 34), (34, 35, 39, 38), (38, 39, 37, 36), (36, 37, 33, 32), (34, 38, 36, 32), (39, 53, 59, 62, 40, 61, 60, 67, 55, 49, 48, 50, 64, 47, 45, 44, 46, 63, 35, 33, 37), (35, 63, 65, 69, 58, 56, 57, 43, 42, 41, 71, 70, 52, 66, 68, 54, 51, 53, 39)])
_uv = me_cube_014.uv_layers.new(name='UVMap')
_uv.uv.foreach_set('vector', [0.0, 0.0, 0.0, 0.0, 0.0, 0.0, 0.0, 0.0, 0.0, 0.0, 0.0, 0.0, 0.0, 0.0, 0.0, 0.0, 0.0, 0.0, 0.0, 0.0, 0.0, 0.0, 0.0, 0.0, 0.0, 0.0, 0.0, 0.0, 0.0, 0.0, 0.0, 0.0, 0.0, 0.0, 0.0, 0.0, 0.0, 0.0, 0.0, 0.0, 0.0, 0.0, 0.0, 0.0, 0.0, 0.0, 0.0, 0.0, 0.0, 0.0, 0.0, 0.0, 0.0, 0.0, 0.0, 0.0, 0.0, 0.0, 0.0, 0.0, 0.0, 0.0, 0.0, 0.0, 0.0, 0.0, 0.0, 0.0, 0.0, 0.0, 0.0, 0.0, 0.0, 0.0, 0.0, 0.0, 0.0, 0.0, 0.0, 0.0, 0.0, 0.0, 0.0, 0.0, 0.0, 0.0, 0.0, 0.0, 0.0, 0.0, 0.0, 0.0, 0.0, 0.0, 0.0, 0.0, 0.0, 0.0, 0.0, 0.0, 0.0, 0.0, 0.0, 0.0, 0.0, 0.0, 0.0, 0.0, 0.0, 0.0, 0.0, 0.0, 0.0, 0.0, 0.0, 0.0, 0.0, 0.0, 0.0, 0.0, 0.0, 0.0, 0.0, 0.0, 0.0, 0.0, 0.0, 0.0, 0.0, 0.0, 0.0, 0.0, 0.0, 0.0, 0.0, 0.0, 0.0, 0.0, 0.0, 0.0, 0.0, 0.0, 0.0, 0.0, 0.0, 0.0, 0.0, 0.0, 0.0, 0.0, 0.0, 0.0, 0.0, 0.0, 0.0, 0.0, 0.0, 0.0, 0.0, 0.0, 0.0, 0.0, 0.0, 0.0, 0.0, 0.0, 0.0, 0.0, 0.0, 0.0, 0.0, 0.0, 0.0, 0.0, 0.0, 0.0, 0.0, 0.0, 0.0, 0.0, 0.0, 0.0, 0.0, 0.0, 0.0, 0.0, 0.0, 0.0, 0.0, 0.0, 0.0, 0.0, 0.0, 0.0, 0.0, 0.0, 0.0, 0.0, 0.0, 0.0, 0.0, 0.0, 0.0, 0.0, 0.0, 0.0, 0.0, 0.0, 0.0, 0.0, 0.0, 0.0, 0.0, 0.0, 0.0, 0.0, 0.0, 0.0, 0.0, 0.0, 0.0, 0.0, 0.0, 0.0, 0.0, 0.0, 0.0, 0.0, 0.0, 0.0, 0.0, 0.0, 0.0, 0.0, 0.0, 0.0, 0.0, 0.0, 0.0, 0.0, 0.0, 0.0, 0.0, 0.0, 0.0, 0.0, 0.0, 0.0, 0.0, 0.0, 0.0, 0.0, 0.0, 0.0, 0.0, 0.0, 0.0, 0.0, 0.0, 0.0, 0.0, 0.0, 0.0, 0.0, 0.0, 0.0, 0.0, 0.0, 0.0, 0.0, 0.0, 0.0, 0.0, 0.0, 0.0, 0.0, 0.0, 0.0, 0.0, 0.0, 0.0, 0.0, 0.0, 0.0, 0.0, 0.0, 0.0, 0.0, 0.0, 0.0, 0.0, 0.0, 0.0, 0.0, 0.0, 0.0, 0.0, 0.0, 0.0, 0.0, 0.0, 0.0, 0.0, 0.0, 0.0, 0.0, 0.0, 0.0, 0.0, 0.0, 0.0, 0.0, 0.0, 0.0, 0.0, 0.0, 0.0, 0.0, 0.0, 0.0, 0.0, 0.0, 0.0, 0.0, 0.0, 0.0, 0.0, 0.0, 0.0, 0.0, 0.0, 0.0, 0.0, 0.0, 0.0, 0.0, 0.0, 0.0, 0.0, 0.0, 0.0, 0.0, 0.0, 0.0, 0.0, 0.0, 0.0, 0.0, 0.0, 0.0, 0.0, 0.0, 0.0, 0.0, 0.0, 0.0, 0.0, 0.0, 0.0, 0.0, 0.9999, 0.9999, 0.6666, 0.5, 0.6634, 0.4756, 0.6539, 0.4522, 0.6386, 0.4306, 0.6178, 0.4116, 0.5926, 0.3961, 0.5638, 0.3845, 0.5325, 0.3774, 0.5, 0.375, 0.4675, 0.3774, 0.4362, 0.3845, 0.4074, 0.3961, 0.3822, 0.4116, 0.3614, 0.4306, 0.3461, 0.4522, 0.3366, 0.4756, 0.3334, 0.5, 9.998e-05, 0.9999, 0.0001, 9.998e-05, 0.9999, 9.998e-05, 9.998e-05, 0.9999, 0.3334, 0.5, 0.3366, 0.5244, 0.3461, 0.5478, 0.3614, 0.5694, 0.3822, 0.5884, 0.4074, 0.6039, 0.4362, 0.6155, 0.4675, 0.6226, 0.5, 0.625, 0.5325, 0.6226, 0.5638, 0.6155, 0.5926, 0.6039, 0.6178, 0.5884, 0.6386, 0.5694, 0.6539, 0.5478, 0.6634, 0.5244, 0.6666, 0.5, 0.9999, 0.9999])
me_cube_014.use_remesh_preserve_volume = False
me_cube_014.use_remesh_preserve_attributes = False
me_cube_014.use_mirror_vertex_groups = False
me_cube_014.update()
me_cylinder_002 = bpy.data.meshes.new('Cylinder.002')
me_cylinder_002.from_pydata([(0.0, 1.0, -1.0), (0.0, 1.0, 1.0), (0.1951, 0.9808, -1.0), (0.1951, 0.9808, 1.0), (0.3827, 0.9239, -1.0), (0.3827, 0.9239, 1.0), (0.5556, 0.8315, -1.0), (0.5556, 0.8315, 1.0), (0.7071, 0.7071, -1.0), (0.7071, 0.7071, 1.0), (0.8315, 0.5556, -1.0), (0.8315, 0.5556, 1.0), (0.9239, 0.3827, -1.0), (0.9239, 0.3827, 1.0), (0.9808, 0.1951, -1.0), (0.9808, 0.1951, 1.0), (1.0, 7.55e-08, -1.0), (1.0, 7.55e-08, 1.0), (0.9808, -0.1951, -1.0), (0.9808, -0.1951, 1.0), (0.9239, -0.3827, -1.0), (0.9239, -0.3827, 1.0), (0.8315, -0.5556, -1.0), (0.8315, -0.5556, 1.0), (0.7071, -0.7071, -1.0), (0.7071, -0.7071, 1.0), (0.5556, -0.8315, -1.0), (0.5556, -0.8315, 1.0), (0.3827, -0.9239, -1.0), (0.3827, -0.9239, 1.0), (0.1951, -0.9808, -1.0), (0.1951, -0.9808, 1.0), (-3.258e-07, -1.0, -1.0), (-3.258e-07, -1.0, 1.0), (-0.1951, -0.9808, -1.0), (-0.1951, -0.9808, 1.0), (-0.3827, -0.9239, -1.0), (-0.3827, -0.9239, 1.0), (-0.5556, -0.8315, -1.0), (-0.5556, -0.8315, 1.0), (-0.7071, -0.7071, -1.0), (-0.7071, -0.7071, 1.0), (-0.8315, -0.5556, -1.0), (-0.8315, -0.5556, 1.0), (-0.9239, -0.3827, -1.0), (-0.9239, -0.3827, 1.0), (-0.9808, -0.1951, -1.0), (-0.9808, -0.1951, 1.0), (-1.0, 9.656e-07, -1.0), (-1.0, 9.656e-07, 1.0), (-0.9808, 0.1951, -1.0), (-0.9808, 0.1951, 1.0), (-0.9239, 0.3827, -1.0), (-0.9239, 0.3827, 1.0), (-0.8315, 0.5556, -1.0), (-0.8315, 0.5556, 1.0), (-0.7071, 0.7071, -1.0), (-0.7071, 0.7071, 1.0), (-0.5556, 0.8315, -1.0), (-0.5556, 0.8315, 1.0), (-0.3827, 0.9239, -1.0), (-0.3827, 0.9239, 1.0), (-0.1951, 0.9808, -1.0), (-0.1951, 0.9808, 1.0)], [], [(0, 1, 3, 2), (2, 3, 5, 4), (4, 5, 7, 6), (6, 7, 9, 8), (8, 9, 11, 10), (10, 11, 13, 12), (12, 13, 15, 14), (14, 15, 17, 16), (16, 17, 19, 18), (18, 19, 21, 20), (20, 21, 23, 22), (22, 23, 25, 24), (24, 25, 27, 26), (26, 27, 29, 28), (28, 29, 31, 30), (30, 31, 33, 32), (32, 33, 35, 34), (34, 35, 37, 36), (36, 37, 39, 38), (38, 39, 41, 40), (40, 41, 43, 42), (42, 43, 45, 44), (44, 45, 47, 46), (46, 47, 49, 48), (48, 49, 51, 50), (50, 51, 53, 52), (52, 53, 55, 54), (54, 55, 57, 56), (56, 57, 59, 58), (58, 59, 61, 60), (3, 1, 63, 61, 59, 57, 55, 53, 51, 49, 47, 45, 43, 41, 39, 37, 35, 33, 31, 29, 27, 25, 23, 21, 19, 17, 15, 13, 11, 9, 7, 5), (60, 61, 63, 62), (62, 63, 1, 0), (0, 2, 4, 6, 8, 10, 12, 14, 16, 18, 20, 22, 24, 26, 28, 30, 32, 34, 36, 38, 40, 42, 44, 46, 48, 50, 52, 54, 56, 58, 60, 62)])
me_cylinder_002.use_remesh_preserve_volume = False
me_cylinder_002.use_remesh_preserve_attributes = False
me_cylinder_002.use_mirror_vertex_groups = False
me_cylinder_002.update()
me_cylinder_001 = bpy.data.meshes.new('Cylinder.001')
me_cylinder_001.from_pydata([(0.0, 1.0, -1.0), (0.0, 1.0, 1.0), (0.1951, 0.9808, -1.0), (0.1951, 0.9808, 1.0), (0.3827, 0.9239, -1.0), (0.3827, 0.9239, 1.0), (0.5556, 0.8315, -1.0), (0.5556, 0.8315, 1.0), (0.7071, 0.7071, -1.0), (0.7071, 0.7071, 1.0), (0.8315, 0.5556, -1.0), (0.8315, 0.5556, 1.0), (0.9239, 0.3827, -1.0), (0.9239, 0.3827, 1.0), (0.9808, 0.1951, -1.0), (0.9808, 0.1951, 1.0), (1.0, 7.55e-08, -1.0), (1.0, 7.55e-08, 1.0), (0.9808, -0.1951, -1.0), (0.9808, -0.1951, 1.0), (0.9239, -0.3827, -1.0), (0.9239, -0.3827, 1.0), (0.8315, -0.5556, -1.0), (0.8315, -0.5556, 1.0), (0.7071, -0.7071, -1.0), (0.7071, -0.7071, 1.0), (0.5556, -0.8315, -1.0), (0.5556, -0.8315, 1.0), (0.3827, -0.9239, -1.0), (0.3827, -0.9239, 1.0), (0.1951, -0.9808, -1.0), (0.1951, -0.9808, 1.0), (-3.258e-07, -1.0, -1.0), (-3.258e-07, -1.0, 1.0), (-0.1951, -0.9808, -1.0), (-0.1951, -0.9808, 1.0), (-0.3827, -0.9239, -1.0), (-0.3827, -0.9239, 1.0), (-0.5556, -0.8315, -1.0), (-0.5556, -0.8315, 1.0), (-0.7071, -0.7071, -1.0), (-0.7071, -0.7071, 1.0), (-0.8315, -0.5556, -1.0), (-0.8315, -0.5556, 1.0), (-0.9239, -0.3827, -1.0), (-0.9239, -0.3827, 1.0), (-0.9808, -0.1951, -1.0), (-0.9808, -0.1951, 1.0), (-1.0, 9.656e-07, -1.0), (-1.0, 9.656e-07, 1.0), (-0.9808, 0.1951, -1.0), (-0.9808, 0.1951, 1.0), (-0.9239, 0.3827, -1.0), (-0.9239, 0.3827, 1.0), (-0.8315, 0.5556, -1.0), (-0.8315, 0.5556, 1.0), (-0.7071, 0.7071, -1.0), (-0.7071, 0.7071, 1.0), (-0.5556, 0.8315, -1.0), (-0.5556, 0.8315, 1.0), (-0.3827, 0.9239, -1.0), (-0.3827, 0.9239, 1.0), (-0.1951, 0.9808, -1.0), (-0.1951, 0.9808, 1.0)], [], [(0, 1, 3, 2), (2, 3, 5, 4), (4, 5, 7, 6), (6, 7, 9, 8), (8, 9, 11, 10), (10, 11, 13, 12), (12, 13, 15, 14), (14, 15, 17, 16), (16, 17, 19, 18), (18, 19, 21, 20), (20, 21, 23, 22), (22, 23, 25, 24), (24, 25, 27, 26), (26, 27, 29, 28), (28, 29, 31, 30), (30, 31, 33, 32), (32, 33, 35, 34), (34, 35, 37, 36), (36, 37, 39, 38), (38, 39, 41, 40), (40, 41, 43, 42), (42, 43, 45, 44), (44, 45, 47, 46), (46, 47, 49, 48), (48, 49, 51, 50), (50, 51, 53, 52), (52, 53, 55, 54), (54, 55, 57, 56), (56, 57, 59, 58), (58, 59, 61, 60), (3, 1, 63, 61, 59, 57, 55, 53, 51, 49, 47, 45, 43, 41, 39, 37, 35, 33, 31, 29, 27, 25, 23, 21, 19, 17, 15, 13, 11, 9, 7, 5), (60, 61, 63, 62), (62, 63, 1, 0), (0, 2, 4, 6, 8, 10, 12, 14, 16, 18, 20, 22, 24, 26, 28, 30, 32, 34, 36, 38, 40, 42, 44, 46, 48, 50, 52, 54, 56, 58, 60, 62)])
me_cylinder_001.use_remesh_preserve_volume = False
me_cylinder_001.use_remesh_preserve_attributes = False
me_cylinder_001.use_mirror_vertex_groups = False
me_cylinder_001.update()
me_cylinder = bpy.data.meshes.new('Cylinder')
me_cylinder.from_pydata([(0.0, 1.0, -1.0), (0.0, 1.0, 1.0), (0.1951, 0.9808, -1.0), (0.1951, 0.9808, 1.0), (0.3827, 0.9239, -1.0), (0.3827, 0.9239, 1.0), (0.5556, 0.8315, -1.0), (0.5556, 0.8315, 1.0), (0.7071, 0.7071, -1.0), (0.7071, 0.7071, 1.0), (0.8315, 0.5556, -1.0), (0.8315, 0.5556, 1.0), (0.9239, 0.3827, -1.0), (0.9239, 0.3827, 1.0), (0.9808, 0.1951, -1.0), (0.9808, 0.1951, 1.0), (1.0, 7.55e-08, -1.0), (1.0, 7.55e-08, 1.0), (0.9808, -0.1951, -1.0), (0.9808, -0.1951, 1.0), (0.9239, -0.3827, -1.0), (0.9239, -0.3827, 1.0), (0.8315, -0.5556, -1.0), (0.8315, -0.5556, 1.0), (0.7071, -0.7071, -1.0), (0.7071, -0.7071, 1.0), (0.5556, -0.8315, -1.0), (0.5556, -0.8315, 1.0), (0.3827, -0.9239, -1.0), (0.3827, -0.9239, 1.0), (0.1951, -0.9808, -1.0), (0.1951, -0.9808, 1.0), (-3.258e-07, -1.0, -1.0), (-3.258e-07, -1.0, 1.0), (-0.1951, -0.9808, -1.0), (-0.1951, -0.9808, 1.0), (-0.3827, -0.9239, -1.0), (-0.3827, -0.9239, 1.0), (-0.5556, -0.8315, -1.0), (-0.5556, -0.8315, 1.0), (-0.7071, -0.7071, -1.0), (-0.7071, -0.7071, 1.0), (-0.8315, -0.5556, -1.0), (-0.8315, -0.5556, 1.0), (-0.9239, -0.3827, -1.0), (-0.9239, -0.3827, 1.0), (-0.9808, -0.1951, -1.0), (-0.9808, -0.1951, 1.0), (-1.0, 9.656e-07, -1.0), (-1.0, 9.656e-07, 1.0), (-0.9808, 0.1951, -1.0), (-0.9808, 0.1951, 1.0), (-0.9239, 0.3827, -1.0), (-0.9239, 0.3827, 1.0), (-0.8315, 0.5556, -1.0), (-0.8315, 0.5556, 1.0), (-0.7071, 0.7071, -1.0), (-0.7071, 0.7071, 1.0), (-0.5556, 0.8315, -1.0), (-0.5556, 0.8315, 1.0), (-0.3827, 0.9239, -1.0), (-0.3827, 0.9239, 1.0), (-0.1951, 0.9808, -1.0), (-0.1951, 0.9808, 1.0)], [], [(0, 1, 3, 2), (2, 3, 5, 4), (4, 5, 7, 6), (6, 7, 9, 8), (8, 9, 11, 10), (10, 11, 13, 12), (12, 13, 15, 14), (14, 15, 17, 16), (16, 17, 19, 18), (18, 19, 21, 20), (20, 21, 23, 22), (22, 23, 25, 24), (24, 25, 27, 26), (26, 27, 29, 28), (28, 29, 31, 30), (30, 31, 33, 32), (32, 33, 35, 34), (34, 35, 37, 36), (36, 37, 39, 38), (38, 39, 41, 40), (40, 41, 43, 42), (42, 43, 45, 44), (44, 45, 47, 46), (46, 47, 49, 48), (48, 49, 51, 50), (50, 51, 53, 52), (52, 53, 55, 54), (54, 55, 57, 56), (56, 57, 59, 58), (58, 59, 61, 60), (3, 1, 63, 61, 59, 57, 55, 53, 51, 49, 47, 45, 43, 41, 39, 37, 35, 33, 31, 29, 27, 25, 23, 21, 19, 17, 15, 13, 11, 9, 7, 5), (60, 61, 63, 62), (62, 63, 1, 0), (0, 2, 4, 6, 8, 10, 12, 14, 16, 18, 20, 22, 24, 26, 28, 30, 32, 34, 36, 38, 40, 42, 44, 46, 48, 50, 52, 54, 56, 58, 60, 62)])
me_cylinder.use_remesh_preserve_volume = False
me_cylinder.use_remesh_preserve_attributes = False
me_cylinder.use_mirror_vertex_groups = False
me_cylinder.update()
me_cube_001 = bpy.data.meshes.new('Cube.001')
me_cube_001.from_pydata([(-0.6, 0.25, -0.625), (-0.5805, 0.2452, -0.625), (-0.5617, 0.231, -0.625), (-0.5444, 0.2079, -0.625), (-0.5293, 0.1768, -0.625), (-0.5169, 0.1389, -0.625), (-0.5076, 0.09567, -0.625), (-0.5019, 0.04877, -0.625), (-0.5, 1.887e-08, -0.625), (-0.5019, -0.04877, -0.625), (-0.5076, -0.09567, -0.625), (-0.5169, -0.1389, -0.625), (-0.5293, -0.1768, -0.625), (-0.5444, -0.2079, -0.625), (-0.5617, -0.231, -0.625), (-0.5805, -0.2452, -0.625), (-0.6, -0.25, -0.625), (-0.6195, -0.2452, -0.625), (-0.6383, -0.231, -0.625), (-0.6556, -0.2079, -0.625), (-0.6707, -0.1768, -0.625), (-0.6831, -0.1389, -0.625), (-0.6924, -0.09567, -0.625), (-0.6981, -0.04877, -0.625), (-0.7, 2.414e-07, -0.625), (-0.6981, 0.04877, -0.625), (-0.6924, 0.09567, -0.625), (-0.6831, 0.1389, -0.625), (-0.6707, 0.1768, -0.625), (-0.6556, 0.2079, -0.625), (-0.6383, 0.231, -0.625), (-0.6195, 0.2452, -0.625), (0.0, 0.25, -0.625), (0.01951, 0.2452, -0.625), (0.03827, 0.231, -0.625), (0.05556, 0.2079, -0.625), (0.07071, 0.1768, -0.625), (0.08315, 0.1389, -0.625), (0.09239, 0.09567, -0.625), (0.09808, 0.04877, -0.625), (0.1, 1.887e-08, -0.625), (0.09808, -0.04877, -0.625), (0.09239, -0.09567, -0.625), (0.08315, -0.1389, -0.625), (0.07071, -0.1768, -0.625), (0.05556, -0.2079, -0.625), (0.03827, -0.231, -0.625), (0.01951, -0.2452, -0.625), (-3.258e-08, -0.25, -0.625), (-0.01951, -0.2452, -0.625), (-0.03827, -0.231, -0.625), (-0.05556, -0.2079, -0.625), (-0.07071, -0.1768, -0.625), (-0.08315, -0.1389, -0.625), (-0.09239, -0.09567, -0.625), (-0.09808, -0.04877, -0.625), (-0.1, 2.414e-07, -0.625), (-0.09808, 0.04877, -0.625), (-0.09239, 0.09567, -0.625), (-0.08315, 0.1389, -0.625), (-0.07071, 0.1768, -0.625), (-0.05556, 0.2079, -0.625), (-0.03827, 0.231, -0.625), (-0.01951, 0.2452, -0.625), (0.6, 0.25, -0.625), (0.6195, 0.2452, -0.625), (0.6383, 0.231, -0.625), (0.6556, 0.2079, -0.625), (0.6707, 0.1768, -0.625), (0.6831, 0.1389, -0.625), (0.6924, 0.09567, -0.625), (0.6981, 0.04877, -0.625), (0.7, 1.887e-08, -0.625), (0.6981, -0.04877, -0.625), (0.6924, -0.09567, -0.625), (0.6831, -0.1389, -0.625), (0.6707, -0.1768, -0.625), (0.6556, -0.2079, -0.625), (0.6383, -0.231, -0.625), (0.6195, -0.2452, -0.625), (0.6, -0.25, -0.625), (0.5805, -0.2452, -0.625), (0.5617, -0.231, -0.625), (0.5444, -0.2079, -0.625), (0.5293, -0.1768, -0.625), (0.5169, -0.1389, -0.625), (0.5076, -0.09567, -0.625), (0.5019, -0.04877, -0.625), (0.5, 2.414e-07, -0.625), (0.5019, 0.04877, -0.625), (0.5076, 0.09567, -0.625), (0.5169, 0.1389, -0.625), (0.5293, 0.1768, -0.625), (0.5444, 0.2079, -0.625), (0.5617, 0.231, -0.625), (0.5805, 0.2452, -0.625), (-1.0, -1.0, -1.0), (-1.0, -1.0, 1.0), (-1.0, 1.0, -1.0), (-1.0, 1.0, 1.0), (1.0, -1.0, -1.0), (1.0, -1.0, 1.0), (1.0, 1.0, -1.0), (1.0, 1.0, 1.0), (0.6831, -0.1389, 1.0), (0.6, 0.25, 1.0), (0.5805, 0.2452, 1.0), (0.5617, 0.231, 1.0), (0.5076, -0.09567, 1.0), (0.5169, -0.1389, 1.0), (0.5019, -0.04877, 1.0), (0.5293, -0.1768, 1.0), (0.5805, -0.2452, 1.0), (0.6, -0.25, 1.0), (0.5617, -0.231, 1.0), (0.6981, 0.04877, 1.0), (0.6556, 0.2079, 1.0), (0.7, 1.887e-08, 1.0), (0.6924, 0.09567, 1.0), (0.6195, -0.2452, 1.0), (0.5293, 0.1768, 1.0), (0.5444, 0.2079, 1.0), (0.5169, 0.1389, 1.0), (0.6981, -0.04877, 1.0), (0.6556, -0.2079, 1.0), (0.6707, -0.1768, 1.0), (0.6924, -0.09567, 1.0), (0.5, 2.414e-07, 1.0), (0.5444, -0.2079, 1.0), (0.5019, 0.04877, 1.0), (0.6707, 0.1768, 1.0), (0.6383, -0.231, 1.0), (0.6831, 0.1389, 1.0), (0.5076, 0.09567, 1.0), (0.6383, 0.231, 1.0), (0.6195, 0.2452, 1.0), (0.08315, -0.1389, 1.0), (0.0, 0.25, 1.0), (-0.01951, 0.2452, 1.0), (-0.03827, 0.231, 1.0), (-0.09239, -0.09567, 1.0), (-0.08315, -0.1389, 1.0), (-0.09808, -0.04877, 1.0), (-0.07071, -0.1768, 1.0), (-0.01951, -0.2452, 1.0), (-3.258e-08, -0.25, 1.0), (-0.03827, -0.231, 1.0), (0.09808, 0.04877, 1.0), (0.05556, 0.2079, 1.0), (0.1, 1.887e-08, 1.0), (0.09239, 0.09567, 1.0), (0.01951, -0.2452, 1.0), (-0.07071, 0.1768, 1.0), (-0.05556, 0.2079, 1.0), (-0.08315, 0.1389, 1.0), (0.09808, -0.04877, 1.0), (0.05556, -0.2079, 1.0), (0.07071, -0.1768, 1.0), (0.09239, -0.09567, 1.0), (-0.1, 2.414e-07, 1.0), (-0.05556, -0.2079, 1.0), (-0.09808, 0.04877, 1.0), (0.07071, 0.1768, 1.0), (0.03827, -0.231, 1.0), (0.08315, 0.1389, 1.0), (-0.09239, 0.09567, 1.0), (0.03827, 0.231, 1.0), (0.01951, 0.2452, 1.0), (-0.5169, -0.1389, 1.0), (-0.6, 0.25, 1.0), (-0.6195, 0.2452, 1.0), (-0.6383, 0.231, 1.0), (-0.6924, -0.09567, 1.0), (-0.6831, -0.1389, 1.0), (-0.6981, -0.04877, 1.0), (-0.6707, -0.1768, 1.0), (-0.6195, -0.2452, 1.0), (-0.6, -0.25, 1.0), (-0.6383, -0.231, 1.0), (-0.5019, 0.04877, 1.0), (-0.5444, 0.2079, 1.0), (-0.5, 1.887e-08, 1.0), (-0.5076, 0.09567, 1.0), (-0.5805, -0.2452, 1.0), (-0.6707, 0.1768, 1.0), (-0.6556, 0.2079, 1.0), (-0.6831, 0.1389, 1.0), (-0.5019, -0.04877, 1.0), (-0.5444, -0.2079, 1.0), (-0.5293, -0.1768, 1.0), (-0.5076, -0.09567, 1.0), (-0.7, 2.414e-07, 1.0), (-0.6556, -0.2079, 1.0), (-0.6981, 0.04877, 1.0), (-0.5293, 0.1768, 1.0), (-0.5617, -0.231, 1.0), (-0.5169, 0.1389, 1.0), (-0.6924, 0.09567, 1.0), (-0.5617, 0.231, 1.0), (-0.5805, 0.2452, 1.0)], [], [(0, 1, 199, 169), (1, 2, 198, 199), (2, 3, 180, 198), (3, 4, 194, 180), (4, 5, 196, 194), (5, 6, 182, 196), (6, 7, 179, 182), (7, 8, 181, 179), (8, 9, 187, 181), (9, 10, 190, 187), (10, 11, 168, 190), (11, 12, 189, 168), (12, 13, 188, 189), (13, 14, 195, 188), (14, 15, 183, 195), (15, 16, 177, 183), (16, 17, 176, 177), (17, 18, 178, 176), (18, 19, 192, 178), (19, 20, 175, 192), (20, 21, 173, 175), (21, 22, 172, 173), (22, 23, 174, 172), (23, 24, 191, 174), (24, 25, 193, 191), (25, 26, 197, 193), (26, 27, 186, 197), (27, 28, 184, 186), (28, 29, 185, 184), (29, 30, 171, 185), (30, 31, 170, 171), (31, 0, 169, 170), (0, 31, 30, 29, 28, 27, 26, 25, 24, 23, 22, 21, 20, 19, 18, 17, 16, 15, 14, 13, 12, 11, 10, 9, 8, 7, 6, 5, 4, 3, 2, 1), (32, 33, 167, 137), (33, 34, 166, 167), (34, 35, 148, 166), (35, 36, 162, 148), (36, 37, 164, 162), (37, 38, 150, 164), (38, 39, 147, 150), (39, 40, 149, 147), (40, 41, 155, 149), (41, 42, 158, 155), (42, 43, 136, 158), (43, 44, 157, 136), (44, 45, 156, 157), (45, 46, 163, 156), (46, 47, 151, 163), (47, 48, 145, 151), (48, 49, 144, 145), (49, 50, 146, 144), (50, 51, 160, 146), (51, 52, 143, 160), (52, 53, 141, 143), (53, 54, 140, 141), (54, 55, 142, 140), (55, 56, 159, 142), (56, 57, 161, 159), (57, 58, 165, 161), (58, 59, 154, 165), (59, 60, 152, 154), (60, 61, 153, 152), (61, 62, 139, 153), (62, 63, 138, 139), (63, 32, 137, 138), (32, 63, 62, 61, 60, 59, 58, 57, 56, 55, 54, 53, 52, 51, 50, 49, 48, 47, 46, 45, 44, 43, 42, 41, 40, 39, 38, 37, 36, 35, 34, 33), (64, 65, 135, 105), (65, 66, 134, 135), (66, 67, 116, 134), (67, 68, 130, 116), (68, 69, 132, 130), (69, 70, 118, 132), (70, 71, 115, 118), (71, 72, 117, 115), (72, 73, 123, 117), (73, 74, 126, 123), (74, 75, 104, 126), (75, 76, 125, 104), (76, 77, 124, 125), (77, 78, 131, 124), (78, 79, 119, 131), (79, 80, 113, 119), (80, 81, 112, 113), (81, 82, 114, 112), (82, 83, 128, 114), (83, 84, 111, 128), (84, 85, 109, 111), (85, 86, 108, 109), (86, 87, 110, 108), (87, 88, 127, 110), (88, 89, 129, 127), (89, 90, 133, 129), (90, 91, 122, 133), (91, 92, 120, 122), (92, 93, 121, 120), (93, 94, 107, 121), (94, 95, 106, 107), (95, 64, 105, 106), (64, 95, 94, 93, 92, 91, 90, 89, 88, 87, 86, 85, 84, 83, 82, 81, 80, 79, 78, 77, 76, 75, 74, 73, 72, 71, 70, 69, 68, 67, 66, 65), (96, 97, 99, 98), (98, 99, 103, 102), (102, 103, 101, 100), (100, 101, 97, 96), (98, 102, 100, 96), (103, 117, 123, 126, 104, 125, 124, 131, 119, 113, 112, 114, 128, 111, 109, 108, 110, 127, 149, 155, 158, 136, 157, 156, 163, 151, 145, 144, 146, 160, 143, 141, 140, 142, 159, 181, 187, 190, 168, 189, 188, 195, 183, 177, 176, 178, 192, 175, 173, 172, 174, 191, 99, 97, 101), (99, 127, 129, 133, 122, 120, 121, 107, 106, 105, 135, 134, 116, 130, 132, 118, 115, 117, 103), (99, 159, 161, 165, 154, 152, 153, 139, 138, 137, 167, 166, 148, 162, 164, 150, 147, 149, 127), (99, 191, 193, 197, 186, 184, 185, 171, 170, 169, 199, 198, 180, 194, 196, 182, 179, 181, 159)])
_uv = me_cube_001.uv_layers.new(name='UVMap')
_uv.uv.foreach_set('vector', [0.0, 0.0, 0.0, 0.0, 0.0, 0.0, 0.0, 0.0, 0.0, 0.0, 0.0, 0.0, 0.0, 0.0, 0.0, 0.0, 0.0, 0.0, 0.0, 0.0, 0.0, 0.0, 0.0, 0.0, 0.0, 0.0, 0.0, 0.0, 0.0, 0.0, 0.0, 0.0, 0.0, 0.0, 0.0, 0.0, 0.0, 0.0, 0.0, 0.0, 0.0, 0.0, 0.0, 0.0, 0.0, 0.0, 0.0, 0.0, 0.0, 0.0, 0.0, 0.0, 0.0, 0.0, 0.0, 0.0, 0.0, 0.0, 0.0, 0.0, 0.0, 0.0, 0.0, 0.0, 0.0, 0.0, 0.0, 0.0, 0.0, 0.0, 0.0, 0.0, 0.0, 0.0, 0.0, 0.0, 0.0, 0.0, 0.0, 0.0, 0.0, 0.0, 0.0, 0.0, 0.0, 0.0, 0.0, 0.0, 0.0, 0.0, 0.0, 0.0, 0.0, 0.0, 0.0, 0.0, 0.0, 0.0, 0.0, 0.0, 0.0, 0.0, 0.0, 0.0, 0.0, 0.0, 0.0, 0.0, 0.0, 0.0, 0.0, 0.0, 0.0, 0.0, 0.0, 0.0, 0.0, 0.0, 0.0, 0.0, 0.0, 0.0, 0.0, 0.0, 0.0, 0.0, 0.0, 0.0, 0.0, 0.0, 0.0, 0.0, 0.0, 0.0, 0.0, 0.0, 0.0, 0.0, 0.0, 0.0, 0.0, 0.0, 0.0, 0.0, 0.0, 0.0, 0.0, 0.0, 0.0, 0.0, 0.0, 0.0, 0.0, 0.0, 0.0, 0.0, 0.0, 0.0, 0.0, 0.0, 0.0, 0.0, 0.0, 0.0, 0.0, 0.0, 0.0, 0.0, 0.0, 0.0, 0.0, 0.0, 0.0, 0.0, 0.0, 0.0, 0.0, 0.0, 0.0, 0.0, 0.0, 0.0, 0.0, 0.0, 0.0, 0.0, 0.0, 0.0, 0.0, 0.0, 0.0, 0.0, 0.0, 0.0, 0.0, 0.0, 0.0, 0.0, 0.0, 0.0, 0.0, 0.0, 0.0, 0.0, 0.0, 0.0, 0.0, 0.0, 0.0, 0.0, 0.0, 0.0, 0.0, 0.0, 0.0, 0.0, 0.0, 0.0, 0.0, 0.0, 0.0, 0.0, 0.0, 0.0, 0.0, 0.0, 0.0, 0.0, 0.0, 0.0, 0.0, 0.0, 0.0, 0.0, 0.0, 0.0, 0.0, 0.0, 0.0, 0.0, 0.0, 0.0, 0.0, 0.0, 0.0, 0.0, 0.0, 0.0, 0.0, 0.0, 0.0, 0.0, 0.0, 0.0, 0.0, 0.0, 0.0, 0.0, 0.0, 0.0, 0.0, 0.0, 0.0, 0.0, 0.0, 0.0, 0.0, 0.0, 0.0, 0.0, 0.0, 0.0, 0.0, 0.0, 0.0, 0.0, 0.0, 0.0, 0.0, 0.0, 0.0, 0.0, 0.0, 0.0, 0.0, 0.0, 0.0, 0.0, 0.0, 0.0, 0.0, 0.0, 0.0, 0.0, 0.0, 0.0, 0.0, 0.0, 0.0, 0.0, 0.0, 0.0, 0.0, 0.0, 0.0, 0.0, 0.0, 0.0, 0.0, 0.0, 0.0, 0.0, 0.0, 0.0, 0.0, 0.0, 0.0, 0.0, 0.0, 0.0, 0.0, 0.0, 0.0, 0.0, 0.0, 0.0, 0.0, 0.0, 0.0, 0.0, 0.0, 0.0, 0.0, 0.0, 0.0, 0.0, 0.0, 0.0, 0.0, 0.0, 0.0, 0.0, 0.0, 0.0, 0.0, 0.0, 0.0, 0.0, 0.0, 0.0, 0.0, 0.0, 0.0, 0.0, 0.0, 0.0, 0.0, 0.0, 0.0, 0.0, 0.0, 0.0, 0.0, 0.0, 0.0, 0.0, 0.0, 0.0, 0.0, 0.0, 0.0, 0.0, 0.0, 0.0, 0.0, 0.0, 0.0, 0.0, 0.0, 0.0, 0.0, 0.0, 0.0, 0.0, 0.0, 0.0, 0.0, 0.0, 0.0, 0.0, 0.0, 0.0, 0.0, 0.0, 0.0, 0.0, 0.0, 0.0, 0.0, 0.0, 0.0, 0.0, 0.0, 0.0, 0.0, 0.0, 0.0, 0.0, 0.0, 0.0, 0.0, 0.0, 0.0, 0.0, 0.0, 0.0, 0.0, 0.0, 0.0, 0.0, 0.0, 0.0, 0.0, 0.0, 0.0, 0.0, 0.0, 0.0, 0.0, 0.0, 0.0, 0.0, 0.0, 0.0, 0.0, 0.0, 0.0, 0.0, 0.0, 0.0, 0.0, 0.0, 0.0, 0.0, 0.0, 0.0, 0.0, 0.0, 0.0, 0.0, 0.0, 0.0, 0.0, 0.0, 0.0, 0.0, 0.0, 0.0, 0.0, 0.0, 0.0, 0.0, 0.0, 0.0, 0.0, 0.0, 0.0, 0.0, 0.0, 0.0, 0.0, 0.0, 0.0, 0.0, 0.0, 0.0, 0.0, 0.0, 0.0, 0.0, 0.0, 0.0, 0.0, 0.0, 0.0, 0.0, 0.0, 0.0, 0.0, 0.0, 0.0, 0.0, 0.0, 0.0, 0.0, 0.0, 0.0, 0.0, 0.0, 0.0, 0.0, 0.0, 0.0, 0.0, 0.0, 0.0, 0.0, 0.0, 0.0, 0.0, 0.0, 0.0, 0.0, 0.0, 0.0, 0.0, 0.0, 0.0, 0.0, 0.0, 0.0, 0.0, 0.0, 0.0, 0.0, 0.0, 0.0, 0.0, 0.0, 0.0, 0.0, 0.0, 0.0, 0.0, 0.0, 0.0, 0.0, 0.0, 0.0, 0.0, 0.0, 0.0, 0.0, 0.0, 0.0, 0.0, 0.0, 0.0, 0.0, 0.0, 0.0, 0.0, 0.0, 0.0, 0.0, 0.0, 0.0, 0.0, 0.0, 0.0, 0.0, 0.0, 0.0, 0.0, 0.0, 0.0, 0.0, 0.0, 0.0, 0.0, 0.0, 0.0, 0.0, 0.0, 0.0, 0.0, 0.0, 0.0, 0.0, 0.0, 0.0, 0.0, 0.0, 0.0, 0.0, 0.0, 0.0, 0.0, 0.0, 0.0, 0.0, 0.0, 0.0, 0.0, 0.0, 0.0, 0.0, 0.0, 0.0, 0.0, 0.0, 0.0, 0.0, 0.0, 0.0, 0.0, 0.0, 0.0, 0.0, 0.0, 0.0, 0.0, 0.0, 0.0, 0.0, 0.0, 0.0, 0.0, 0.0, 0.0, 0.0, 0.0, 0.0, 0.0, 0.0, 0.0, 0.0, 0.0, 0.0, 0.0, 0.0, 0.0, 0.0, 0.0, 0.0, 0.0, 0.0, 0.0, 0.0, 0.0, 0.0, 0.0, 0.0, 0.0, 0.0, 0.0, 0.0, 0.0, 0.0, 0.0, 0.0, 0.0, 0.0, 0.0, 0.0, 0.0, 0.0, 0.0, 0.0, 0.0, 0.0, 0.0, 0.0, 0.0, 0.0, 0.0, 0.0, 0.0, 0.0, 0.0, 0.0, 0.0, 0.0, 0.0, 0.0, 0.0, 0.0, 0.0, 0.0, 0.0, 0.0, 0.0, 0.0, 0.0, 0.0, 0.0, 0.0, 0.0, 0.0, 0.0, 0.0, 0.0, 0.0, 0.0, 0.0, 0.0, 0.0, 0.0, 0.0, 0.0, 0.0, 0.0, 0.0, 0.0, 0.0, 0.0, 0.0, 0.0, 0.0, 0.0, 0.0, 0.0, 0.0, 0.0, 0.0, 0.0, 0.0, 0.0, 0.0, 0.0, 0.0, 0.0, 0.0, 0.0, 0.0, 0.0, 0.0, 0.0, 0.0, 0.0, 0.0, 0.0, 0.0, 0.0, 0.0, 0.0, 0.0, 0.0, 0.0, 0.0, 0.0, 0.0, 0.0, 0.0, 0.0, 0.0, 0.0, 0.0, 0.0, 0.0, 0.0, 0.0, 0.0, 0.0, 0.0, 0.0, 0.0, 0.0, 0.0, 0.0, 0.0, 0.0, 0.0, 0.0, 0.0, 0.0, 0.0, 0.0, 0.0, 0.0, 0.0, 0.0, 0.0, 0.0, 0.0, 0.0, 0.0, 0.0, 0.0, 0.0, 0.0, 0.0, 0.0, 0.0, 0.0, 0.0, 0.0, 0.0, 0.0, 0.0, 0.0, 0.0, 0.0, 0.0, 0.0, 0.0, 0.0, 0.0, 0.0, 0.0, 0.0, 0.0, 0.0, 0.0, 0.0, 0.0, 0.0, 0.0, 0.0, 0.0, 0.0, 0.0, 0.0, 0.0, 0.0, 0.0, 0.0, 0.0, 0.0, 0.0, 0.0, 0.0, 0.0, 0.0, 0.0, 0.0, 0.0, 0.0, 0.0, 0.0, 0.0, 0.0, 0.0, 0.0, 0.0, 0.0, 0.0, 0.0, 0.0, 0.0, 0.0, 0.0, 0.0, 0.0, 0.0, 0.0, 0.0, 0.0, 0.0, 0.0, 0.0, 0.0, 0.0, 0.0, 0.0, 0.0, 0.0, 0.0, 0.0, 0.0, 0.0, 0.0, 0.0, 0.0, 0.0, 0.0, 0.0, 0.0, 0.0, 0.0, 0.0, 0.0, 0.0, 0.0, 0.0, 0.0, 0.0, 0.0, 0.0, 0.0, 0.0, 0.0, 0.0, 0.0, 0.0, 0.0, 0.0, 0.0, 0.0, 0.0, 0.0, 0.0, 0.0, 0.0, 0.0, 0.0, 0.0, 0.0, 0.0, 0.0, 0.0, 0.0, 0.0, 0.0, 0.0, 0.0, 0.0, 0.0, 0.0, 0.0, 0.0, 0.0, 0.0, 0.0, 0.0, 0.0, 0.0, 0.0, 0.0, 0.0, 0.0, 0.0, 0.0, 0.0, 0.0, 0.0, 0.0, 0.0, 0.0, 0.0, 0.0, 0.0, 0.0, 0.0, 0.0, 0.0, 0.0, 0.0, 0.0, 0.0, 0.0, 0.0, 0.0, 0.0, 0.0, 0.0, 0.0, 0.0, 0.0, 0.0, 0.0, 0.0, 0.0, 0.0, 0.0, 0.0, 0.0, 0.0, 0.0, 0.0, 0.0, 0.0, 0.0, 0.0, 0.0, 0.0, 0.0, 0.0, 0.0, 0.0, 0.0, 0.0, 0.0, 0.0, 0.0, 0.0, 0.0, 0.0, 0.0, 0.0, 0.0, 0.0, 0.0, 0.0, 0.0, 0.0, 0.0, 0.0, 0.0, 0.0, 0.0, 0.0, 0.0, 0.0, 0.0, 0.0, 0.0, 0.0, 0.0, 0.0, 1.003, 0.9999, 0.8526, 0.5, 0.8516, 0.4756, 0.8488, 0.4522, 0.8441, 0.4306, 0.8379, 0.4116, 0.8303, 0.3961, 0.8216, 0.3845, 0.8122, 0.3774, 0.8024, 0.375, 0.7927, 0.3774, 0.7832, 0.3845, 0.7746, 0.3961, 0.767, 0.4116, 0.7607, 0.4306, 0.7561, 0.4522, 0.7532, 0.4756, 0.7523, 0.5, 0.5517, 0.5, 0.5507, 0.4756, 0.5479, 0.4522, 0.5432, 0.4306, 0.537, 0.4116, 0.5294, 0.3961, 0.5207, 0.3845, 0.5113, 0.3774, 0.5015, 0.375, 0.4918, 0.3774, 0.4823, 0.3845, 0.4737, 0.3961, 0.4661, 0.4116, 0.4598, 0.4306, 0.4552, 0.4522, 0.4523, 0.4756, 0.4514, 0.5, 0.2508, 0.5, 0.2498, 0.4756, 0.247, 0.4522, 0.2423, 0.4306, 0.2361, 0.4116, 0.2285, 0.3961, 0.2198, 0.3845, 0.2104, 0.3774, 0.2006, 0.375, 0.1909, 0.3774, 0.1815, 0.3845, 0.1728, 0.3961, 0.1652, 0.4116, 0.159, 0.4306, 0.1543, 0.4522, 0.1515, 0.4756, 0.1505, 0.5, 5e-05, 0.9999, 5.001e-05, 5e-05, 1.003, 5e-05, 5e-05, 0.9999, 0.7523, 0.5, 0.7532, 0.5244, 0.7561, 0.5478, 0.7607, 0.5694, 0.767, 0.5884, 0.7746, 0.6039, 0.7832, 0.6155, 0.7927, 0.6226, 0.8024, 0.625, 0.8122, 0.6226, 0.8216, 0.6155, 0.8303, 0.6039, 0.8379, 0.5884, 0.8441, 0.5694, 0.8488, 0.5478, 0.8516, 0.5244, 0.8526, 0.5, 1.003, 0.9999, 5e-05, 0.9999, 0.4514, 0.5, 0.4524, 0.5244, 0.4552, 0.5478, 0.4598, 0.5694, 0.4661, 0.5884, 0.4737, 0.6039, 0.4824, 0.6155, 0.4918, 0.6226, 0.5015, 0.625, 0.5113, 0.6226, 0.5207, 0.6155, 0.5294, 0.6039, 0.537, 0.5884, 0.5432, 0.5694, 0.5479, 0.5478, 0.5507, 0.5244, 0.5517, 0.5, 0.7523, 0.5, 5e-05, 0.9999, 0.1505, 0.5, 0.1515, 0.5244, 0.1543, 0.5478, 0.1589, 0.5694, 0.1652, 0.5884, 0.1728, 0.6039, 0.1815, 0.6155, 0.1909, 0.6226, 0.2006, 0.625, 0.2104, 0.6226, 0.2198, 0.6155, 0.2285, 0.6039, 0.2361, 0.5884, 0.2423, 0.5694, 0.247, 0.5478, 0.2498, 0.5244, 0.2508, 0.5, 0.4514, 0.5])
me_cube_001.use_remesh_preserve_volume = False
me_cube_001.use_remesh_preserve_attributes = False
me_cube_001.use_mirror_vertex_groups = False
me_cube_001.update()

# ---- objects
ob_cube_001 = bpy.data.objects.new('Cube.001', me_cube_018)
ob_cube_005 = bpy.data.objects.new('Cube.005', me_cube_017)
ob_cube_002 = bpy.data.objects.new('Cube.002', me_cube_016)
ob_cube_009 = bpy.data.objects.new('Cube.009', me_cube_015)
ob_cube_003 = bpy.data.objects.new('Cube.003', me_cube_012)
ob_cylinder_014 = bpy.data.objects.new('Cylinder.014', me_cylinder_014)
ob_cylinder_013 = bpy.data.objects.new('Cylinder.013', me_cylinder_013)
ob_cylinder_012 = bpy.data.objects.new('Cylinder.012', me_cylinder_012)
ob_cube_006 = bpy.data.objects.new('Cube.006', me_cube_002)
ob_cylinder_009 = bpy.data.objects.new('Cylinder.009', me_cylinder_009)
ob_cylinder_008 = bpy.data.objects.new('Cylinder.008', me_cylinder_008)
ob_cylinder_007 = bpy.data.objects.new('Cylinder.007', me_cylinder_007)
ob_cube_008 = bpy.data.objects.new('Cube.008', me_cube_011)
ob_cylinder_004 = bpy.data.objects.new('Cylinder.004', me_cylinder_004)
ob_cube_004 = bpy.data.objects.new('Cube.004', me_cube_014)
ob_cylinder_002 = bpy.data.objects.new('Cylinder.002', me_cylinder_002)
ob_cylinder_001 = bpy.data.objects.new('Cylinder.001', me_cylinder_001)
ob_cylinder = bpy.data.objects.new('Cylinder', me_cylinder)
ob_cube = bpy.data.objects.new('Cube', me_cube_001)

# ---- transforms, parenting, visibility, modifiers, constraints
ob_cube_001.location = (-6.5, 4.0, 0.0)
ob_cube_001.scale = (1.5, 2.0, 2.0)
ob_cube_001.lineart.crease_threshold = 0.0
ob_cube_005.location = (-3.5, 4.0, 0.0)
ob_cube_005.scale = (1.5, 2.0, 2.0)
ob_cube_005.lineart.crease_threshold = 0.0
ob_cube_002.location = (-6.5, -4.0, 0.0)
ob_cube_002.scale = (1.5, 2.0, 2.0)
ob_cube_002.lineart.crease_threshold = 0.0
ob_cube_009.location = (-3.5, -4.0, 0.0)
ob_cube_009.scale = (1.5, 2.0, 2.0)
ob_cube_009.lineart.crease_threshold = 0.0
ob_cube_003.location = (-3.5, 0.0, 0.0)
ob_cube_003.scale = (1.5, 2.0, 2.0)
ob_cube_003.lineart.crease_threshold = 0.0
ob_cylinder_014.location = (0.0, -4.0, 0.5)
ob_cylinder_014.scale = (0.5, 0.5, 1.75)
ob_cylinder_014.lineart.crease_threshold = 0.0
ob_cylinder_013.location = (3.0, -4.0, 0.5)
ob_cylinder_013.scale = (0.5, 0.5, 1.75)
ob_cylinder_013.lineart.crease_threshold = 0.0
ob_cylinder_012.location = (6.0, -4.0, 0.5)
ob_cylinder_012.scale = (0.5, 0.5, 1.75)
ob_cylinder_012.lineart.crease_threshold = 0.0
ob_cube_006.location = (3.0, -4.0, 0.0)
ob_cube_006.scale = (5.0, 2.0, 2.0)
ob_cube_006.lineart.crease_threshold = 0.0
ob_cylinder_009.location = (0.0, 4.0, 0.5)
ob_cylinder_009.scale = (0.5, 0.5, 1.75)
ob_cylinder_009.lineart.crease_threshold = 0.0
ob_cylinder_008.location = (3.0, 4.0, 0.5)
ob_cylinder_008.scale = (0.5, 0.5, 1.75)
ob_cylinder_008.lineart.crease_threshold = 0.0
ob_cylinder_007.location = (6.0, 4.0, 0.5)
ob_cylinder_007.scale = (0.5, 0.5, 1.75)
ob_cylinder_007.lineart.crease_threshold = 0.0
ob_cube_008.location = (3.0, 4.0, 0.0)
ob_cube_008.scale = (5.0, 2.0, 2.0)
ob_cube_008.lineart.crease_threshold = 0.0
ob_cylinder_004.location = (-6.5, 0.0, 0.5)
ob_cylinder_004.scale = (0.5, 0.5, 1.75)
ob_cylinder_004.lineart.crease_threshold = 0.0
ob_cube_004.location = (-6.5, 0.0, 0.0)
ob_cube_004.scale = (1.5, 2.0, 2.0)
ob_cube_004.lineart.crease_threshold = 0.0
ob_cylinder_002.location = (6.0, 0.0, 0.5)
ob_cylinder_002.scale = (0.5, 0.5, 1.75)
ob_cylinder_002.lineart.crease_threshold = 0.0
ob_cylinder_001.location = (3.0, 0.0, 0.5)
ob_cylinder_001.scale = (0.5, 0.5, 1.75)
ob_cylinder_001.lineart.crease_threshold = 0.0
ob_cylinder.location = (0.0, 0.0, 0.5)
ob_cylinder.scale = (0.5, 0.5, 1.75)
ob_cylinder.lineart.crease_threshold = 0.0
ob_cube.location = (3.0, 0.0, 0.0)
ob_cube.scale = (5.0, 2.0, 2.0)
ob_cube.lineart.crease_threshold = 0.0

# ---- collection membership
col_collection_1.objects.link(ob_cube_001)
col_collection_1.objects.link(ob_cube_005)
col_collection_1.objects.link(ob_cube_002)
col_collection_1.objects.link(ob_cube_009)
col_collection_1.objects.link(ob_cube_003)
col_collection_1.objects.link(ob_cylinder_014)
col_collection_1.objects.link(ob_cylinder_013)
col_collection_1.objects.link(ob_cylinder_012)
col_collection_1.objects.link(ob_cube_006)
col_collection_1.objects.link(ob_cylinder_009)
col_collection_1.objects.link(ob_cylinder_008)
col_collection_1.objects.link(ob_cylinder_007)
col_collection_1.objects.link(ob_cube_008)
col_collection_1.objects.link(ob_cylinder_004)
col_collection_1.objects.link(ob_cube_004)
col_collection_1.objects.link(ob_cylinder_002)
col_collection_1.objects.link(ob_cylinder_001)
col_collection_1.objects.link(ob_cylinder)
col_collection_1.objects.link(ob_cube)

# ---- scene / render settings (as saved in the file)
scene.frame_start = 1; scene.frame_end = 250; scene.frame_set(16)
scene.render.engine = 'BLENDER_EEVEE_NEXT'
scene.render.resolution_percentage = 50
scene.render.dither_intensity = 0.0
scene.cycles.use_denoising = False
scene.cycles.samples = 128
scene.cycles.sampling_pattern = 'TABULATED_SOBOL'
scene.cycles.use_adaptive_sampling = False
scene.cycles.use_light_tree = False
scene.cycles.blur_glossy = 0.0
scene.cycles.sample_clamp_indirect = 0.0
scene.view_settings.view_transform = 'Standard'
bpy.context.view_layer.update()

# ---- added for rendering (the .blend has no active camera and no usable light): camera, sun
cam_auto = bpy.data.cameras.new('AutoCamera')
cam_auto.lens = 50.0
cam_auto.sensor_width = 36.0
cam_auto.clip_end = 1000.0
ob_auto_camera = bpy.data.objects.new('AutoCamera', cam_auto)
scene.collection.objects.link(ob_auto_camera)
ob_auto_camera.location = (18.9177, -22.7012, 15.2591)
ob_auto_camera.rotation_euler = (1.09748, -7.21219e-08, 0.694738)
scene.camera = ob_auto_camera
light_auto_sun = bpy.data.lights.new('AutoSun', 'SUN')
light_auto_sun.energy = 3.0
light_auto_sun.angle = 0.0523599
ob_auto_sun = bpy.data.objects.new('AutoSun', light_auto_sun)
scene.collection.objects.link(ob_auto_sun)
ob_auto_sun.rotation_euler = (0.872665, 0.174533, 0.523599)
bpy.context.view_layer.update()
